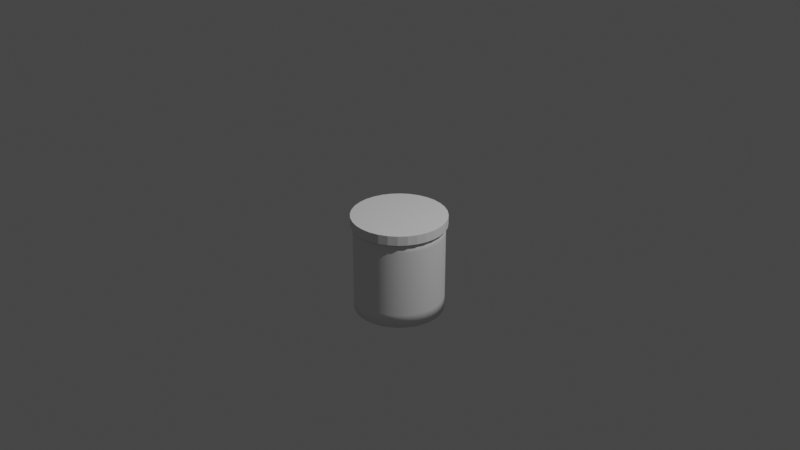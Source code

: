 # Source: scoreboardLight.blend  (saved by Blender 3.4.6; exported with 4.5.12 LTS)
import bpy
from mathutils import Matrix  # noqa: F401  (used for matrix-valued properties, if any)

bpy.ops.wm.read_factory_settings(use_empty=True)
scene = bpy.context.scene
scene.name = 'Scene'

# ---- collections
col_collection = bpy.data.collections.new('Collection'); scene.collection.children.link(col_collection)

# ---- world
world_world = bpy.data.worlds.new('World'); scene.world = world_world
world_world.use_nodes = True; world_world.node_tree.nodes.clear()
_N = world_world.node_tree.nodes; _L = world_world.node_tree.links
n0 = _N.new('ShaderNodeOutputWorld'); n0.name = 'World Output'; n0.location = (300, 300)
n1 = _N.new('ShaderNodeBackground'); n1.name = 'Background'; n1.location = (10, 300)
n1.inputs[0].default_value = (0.05088, 0.05088, 0.05088, 1.0)
_L.new(n1.outputs[0], n0.inputs[0])
n0.is_active_output = True
world_world.color = (0.05088, 0.05088, 0.05088)
world_world.use_sun_shadow = False
world_world.sun_shadow_jitter_overblur = 0.0

# ---- cameras
cam_camera = bpy.data.cameras.new('Camera')
cam_camera.clip_end = 100.0
cam_camera.ortho_scale = 7.314

# ---- lights
light_light = bpy.data.lights.new('Light', 'POINT')
light_light.transmission_factor = 0.0
light_light.energy = 1000.0
light_light.shadow_soft_size = 0.1
light_light.shadow_maximum_resolution = 0.006
light_light.use_absolute_resolution = True

# ---- meshes
me_cylinder_002 = bpy.data.meshes.new('Cylinder.002')
me_cylinder_002.from_pydata([(0.0, 0.5, -0.05), (0.0, 0.5, 0.05), (0.09755, 0.4904, -0.05), (0.09755, 0.4904, 0.05), (0.1913, 0.4619, -0.05), (0.1913, 0.4619, 0.05), (0.2778, 0.4157, -0.05), (0.2778, 0.4157, 0.05), (0.3536, 0.3536, -0.05), (0.3536, 0.3536, 0.05), (0.4157, 0.2778, -0.05), (0.4157, 0.2778, 0.05), (0.4619, 0.1913, -0.05), (0.4619, 0.1913, 0.05), (0.4904, 0.09755, -0.05), (0.4904, 0.09755, 0.05), (0.5, 0.0, -0.05), (0.5, 0.0, 0.05), (0.4904, -0.09755, -0.05), (0.4904, -0.09755, 0.05), (0.4619, -0.1913, -0.05), (0.4619, -0.1913, 0.05), (0.4157, -0.2778, -0.05), (0.4157, -0.2778, 0.05), (0.3536, -0.3536, -0.05), (0.3536, -0.3536, 0.05), (0.2778, -0.4157, -0.05), (0.2778, -0.4157, 0.05), (0.1913, -0.4619, -0.05), (0.1913, -0.4619, 0.05), (0.09755, -0.4904, -0.05), (0.09755, -0.4904, 0.05), (0.0, -0.5, -0.05), (0.0, -0.5, 0.05), (-0.09755, -0.4904, -0.05), (-0.09755, -0.4904, 0.05), (-0.1913, -0.4619, -0.05), (-0.1913, -0.4619, 0.05), (-0.2778, -0.4157, -0.05), (-0.2778, -0.4157, 0.05), (-0.3536, -0.3536, -0.05), (-0.3536, -0.3536, 0.05), (-0.4157, -0.2778, -0.05), (-0.4157, -0.2778, 0.05), (-0.4619, -0.1913, -0.05), (-0.4619, -0.1913, 0.05), (-0.4904, -0.09755, -0.05), (-0.4904, -0.09755, 0.05), (-0.5, 0.0, -0.05), (-0.5, 0.0, 0.05), (-0.4904, 0.09755, -0.05), (-0.4904, 0.09755, 0.05), (-0.4619, 0.1913, -0.05), (-0.4619, 0.1913, 0.05), (-0.4157, 0.2778, -0.05), (-0.4157, 0.2778, 0.05), (-0.3536, 0.3536, -0.05), (-0.3536, 0.3536, 0.05), (-0.2778, 0.4157, -0.05), (-0.2778, 0.4157, 0.05), (-0.1913, 0.4619, -0.05), (-0.1913, 0.4619, 0.05), (-0.09755, 0.4904, -0.05), (-0.09755, 0.4904, 0.05), (0.0, -0.4762, -1.0), (0.0, -0.4762, -0.8571), (0.0, -0.4762, -0.7143), (0.0, -0.4762, -0.5714), (0.0, -0.4762, -0.4286), (0.0, -0.4762, -0.2857), (0.0, -0.4762, -0.1429), (0.0, -0.4762, 0.0), (-0.08665, -0.4682, -1.0), (-0.08665, -0.4682, -0.8571), (-0.08665, -0.4682, -0.7143), (-0.08665, -0.4682, -0.5714), (-0.08665, -0.4682, -0.4286), (-0.08665, -0.4682, -0.2857), (-0.08665, -0.4682, -0.1429), (-0.08665, -0.4682, -2.98e-08), (-0.1753, -0.4428, -1.0), (-0.1753, -0.4428, -0.8571), (-0.1753, -0.4428, -0.7143), (-0.1753, -0.4428, -0.5714), (-0.1753, -0.4428, -0.4286), (-0.1753, -0.4428, -0.2857), (-0.1753, -0.4428, -0.1429), (-0.1753, -0.4428, 0.0), (-0.2606, -0.3986, -1.0), (-0.2606, -0.3986, -0.8571), (-0.2606, -0.3986, -0.7143), (-0.2606, -0.3986, -0.5714), (-0.2606, -0.3986, -0.4286), (-0.2606, -0.3986, -0.2857), (-0.2606, -0.3986, -0.1429), (-0.2606, -0.3986, 0.0), (-0.3367, -0.3367, -1.0), (-0.3367, -0.3367, -0.8571), (-0.3367, -0.3367, -0.7143), (-0.3367, -0.3367, -0.5714), (-0.3367, -0.3367, -0.4286), (-0.3367, -0.3367, -0.2857), (-0.3367, -0.3367, -0.1429), (-0.3367, -0.3367, 0.0), (-0.3986, -0.2606, -1.0), (-0.3986, -0.2606, -0.8571), (-0.3986, -0.2606, -0.7143), (-0.3986, -0.2606, -0.5714), (-0.3986, -0.2606, -0.4286), (-0.3986, -0.2606, -0.2857), (-0.3986, -0.2606, -0.1429), (-0.3986, -0.2606, 0.0), (-0.4428, -0.1753, -1.0), (-0.4428, -0.1753, -0.8571), (-0.4428, -0.1753, -0.7143), (-0.4428, -0.1753, -0.5714), (-0.4428, -0.1753, -0.4286), (-0.4428, -0.1753, -0.2857), (-0.4428, -0.1753, -0.1429), (-0.4428, -0.1753, 0.0), (-0.4682, -0.08665, -1.0), (-0.4682, -0.08665, -0.8571), (-0.4682, -0.08665, -0.7143), (-0.4682, -0.08665, -0.5714), (-0.4682, -0.08665, -0.4286), (-0.4682, -0.08665, -0.2857), (-0.4682, -0.08665, -0.1429), (-0.4682, -0.08665, -2.98e-08), (-0.4762, 0.0, -1.0), (-0.4762, 0.0, -0.8571), (-0.4762, 0.0, -0.7143), (-0.4762, 0.0, -0.5714), (-0.4762, 0.0, -0.4286), (-0.4762, 0.0, -0.2857), (-0.4762, 0.0, -0.1429), (-0.4762, 0.0, 0.0), (-0.4682, 0.08665, -1.0), (-0.4682, 0.08665, -0.8571), (-0.4682, 0.08665, -0.7143), (-0.4682, 0.08665, -0.5714), (-0.4682, 0.08665, -0.4286), (-0.4682, 0.08665, -0.2857), (-0.4682, 0.08665, -0.1429), (-0.4682, 0.08665, -2.98e-08), (-0.4428, 0.1753, -1.0), (-0.4428, 0.1753, -0.8571), (-0.4428, 0.1753, -0.7143), (-0.4428, 0.1753, -0.5714), (-0.4428, 0.1753, -0.4286), (-0.4428, 0.1753, -0.2857), (-0.4428, 0.1753, -0.1429), (-0.4428, 0.1753, 0.0), (-0.3986, 0.2606, -1.0), (-0.3986, 0.2606, -0.8571), (-0.3986, 0.2606, -0.7143), (-0.3986, 0.2606, -0.5714), (-0.3986, 0.2606, -0.4286), (-0.3986, 0.2606, -0.2857), (-0.3986, 0.2606, -0.1429), (-0.3986, 0.2606, 0.0), (-0.3367, 0.3367, -1.0), (-0.3367, 0.3367, -0.8571), (-0.3367, 0.3367, -0.7143), (-0.3367, 0.3367, -0.5714), (-0.3367, 0.3367, -0.4286), (-0.3367, 0.3367, -0.2857), (-0.3367, 0.3367, -0.1429), (-0.3367, 0.3367, 0.0), (-0.2606, 0.3986, -1.0), (-0.2606, 0.3986, -0.8571), (-0.2606, 0.3986, -0.7143), (-0.2606, 0.3986, -0.5714), (-0.2606, 0.3986, -0.4286), (-0.2606, 0.3986, -0.2857), (-0.2606, 0.3986, -0.1429), (-0.2606, 0.3986, 0.0), (-0.1753, 0.4428, -1.0), (-0.1753, 0.4428, -0.8571), (-0.1753, 0.4428, -0.7143), (-0.1753, 0.4428, -0.5714), (-0.1753, 0.4428, -0.4286), (-0.1753, 0.4428, -0.2857), (-0.1753, 0.4428, -0.1429), (-0.1753, 0.4428, 0.0), (-0.08665, 0.4682, -1.0), (-0.08665, 0.4682, -0.8571), (-0.08665, 0.4682, -0.7143), (-0.08665, 0.4682, -0.5714), (-0.08665, 0.4682, -0.4286), (-0.08665, 0.4682, -0.2857), (-0.08665, 0.4682, -0.1429), (-0.08665, 0.4682, -2.98e-08), (0.0, 0.4762, -1.0), (0.0, 0.4762, -0.8571), (0.0, 0.4762, -0.7143), (0.0, 0.4762, -0.5714), (0.0, 0.4762, -0.4286), (0.0, 0.4762, -0.2857), (0.0, 0.4762, -0.1429), (0.0, 0.4762, 0.0), (0.08665, 0.4682, -1.0), (0.08665, 0.4682, -0.8571), (0.08665, 0.4682, -0.7143), (0.08665, 0.4682, -0.5714), (0.08665, 0.4682, -0.4286), (0.08665, 0.4682, -0.2857), (0.08665, 0.4682, -0.1429), (0.08665, 0.4682, -2.98e-08), (0.1753, 0.4428, -1.0), (0.1753, 0.4428, -0.8571), (0.1753, 0.4428, -0.7143), (0.1753, 0.4428, -0.5714), (0.1753, 0.4428, -0.4286), (0.1753, 0.4428, -0.2857), (0.1753, 0.4428, -0.1429), (0.1753, 0.4428, 0.0), (0.2606, 0.3986, -1.0), (0.2606, 0.3986, -0.8571), (0.2606, 0.3986, -0.7143), (0.2606, 0.3986, -0.5714), (0.2606, 0.3986, -0.4286), (0.2606, 0.3986, -0.2857), (0.2606, 0.3986, -0.1429), (0.2606, 0.3986, 0.0), (0.3367, 0.3367, -1.0), (0.3367, 0.3367, -0.8571), (0.3367, 0.3367, -0.7143), (0.3367, 0.3367, -0.5714), (0.3367, 0.3367, -0.4286), (0.3367, 0.3367, -0.2857), (0.3367, 0.3367, -0.1429), (0.3367, 0.3367, 0.0), (0.3986, 0.2606, -1.0), (0.3986, 0.2606, -0.8571), (0.3986, 0.2606, -0.7143), (0.3986, 0.2606, -0.5714), (0.3986, 0.2606, -0.4286), (0.3986, 0.2606, -0.2857), (0.3986, 0.2606, -0.1429), (0.3986, 0.2606, 0.0), (0.4428, 0.1753, -1.0), (0.4428, 0.1753, -0.8571), (0.4428, 0.1753, -0.7143), (0.4428, 0.1753, -0.5714), (0.4428, 0.1753, -0.4286), (0.4428, 0.1753, -0.2857), (0.4428, 0.1753, -0.1429), (0.4428, 0.1753, 0.0), (0.4682, 0.08665, -1.0), (0.4682, 0.08665, -0.8571), (0.4682, 0.08665, -0.7143), (0.4682, 0.08665, -0.5714), (0.4682, 0.08665, -0.4286), (0.4682, 0.08665, -0.2857), (0.4682, 0.08665, -0.1429), (0.4682, 0.08665, -2.98e-08), (0.4762, 0.0, -1.0), (0.4762, 0.0, -0.8571), (0.4762, 0.0, -0.7143), (0.4762, 0.0, -0.5714), (0.4762, 0.0, -0.4286), (0.4762, 0.0, -0.2857), (0.4762, 0.0, -0.1429), (0.4762, 0.0, 0.0), (0.4682, -0.08665, -1.0), (0.4682, -0.08665, -0.8571), (0.4682, -0.08665, -0.7143), (0.4682, -0.08665, -0.5714), (0.4682, -0.08665, -0.4286), (0.4682, -0.08665, -0.2857), (0.4682, -0.08665, -0.1429), (0.4682, -0.08665, -2.98e-08), (0.4428, -0.1753, -1.0), (0.4428, -0.1753, -0.8571), (0.4428, -0.1753, -0.7143), (0.4428, -0.1753, -0.5714), (0.4428, -0.1753, -0.4286), (0.4428, -0.1753, -0.2857), (0.4428, -0.1753, -0.1429), (0.4428, -0.1753, 0.0), (0.3986, -0.2606, -1.0), (0.3986, -0.2606, -0.8571), (0.3986, -0.2606, -0.7143), (0.3986, -0.2606, -0.5714), (0.3986, -0.2606, -0.4286), (0.3986, -0.2606, -0.2857), (0.3986, -0.2606, -0.1429), (0.3986, -0.2606, 0.0), (0.3367, -0.3367, -1.0), (0.3367, -0.3367, -0.8571), (0.3367, -0.3367, -0.7143), (0.3367, -0.3367, -0.5714), (0.3367, -0.3367, -0.4286), (0.3367, -0.3367, -0.2857), (0.3367, -0.3367, -0.1429), (0.3367, -0.3367, 0.0), (0.2606, -0.3986, -1.0), (0.2606, -0.3986, -0.8571), (0.2606, -0.3986, -0.7143), (0.2606, -0.3986, -0.5714), (0.2606, -0.3986, -0.4286), (0.2606, -0.3986, -0.2857), (0.2606, -0.3986, -0.1429), (0.2606, -0.3986, 0.0), (0.1753, -0.4428, -1.0), (0.1753, -0.4428, -0.8571), (0.1753, -0.4428, -0.7143), (0.1753, -0.4428, -0.5714), (0.1753, -0.4428, -0.4286), (0.1753, -0.4428, -0.2857), (0.1753, -0.4428, -0.1429), (0.1753, -0.4428, 0.0), (0.08665, -0.4682, -1.0), (0.08665, -0.4682, -0.8571), (0.08665, -0.4682, -0.7143), (0.08665, -0.4682, -0.5714), (0.08665, -0.4682, -0.4286), (0.08665, -0.4682, -0.2857), (0.08665, -0.4682, -0.1429), (0.08665, -0.4682, -2.98e-08), (4.555e-10, -0.3806, -1.0), (3.644e-09, -0.3806, -0.8571), (1.184e-08, -0.3806, -0.7143), (1.594e-08, -0.3806, -0.5714), (1.184e-08, -0.3806, -0.4286), (7.289e-09, -0.3806, -0.2857), (7.061e-09, -0.3806, -0.1429), (8.655e-09, -0.3806, 0.0), (-0.06898, -0.3742, -1.0), (-0.06898, -0.3742, -0.8571), (-0.06898, -0.3742, -0.7143), (-0.06898, -0.3742, -0.5714), (-0.06898, -0.3742, -0.4286), (-0.06898, -0.3742, -0.2857), (-0.06898, -0.3742, -0.1429), (-0.06898, -0.3742, -2.98e-08), (-0.1399, -0.3538, -1.0), (-0.1399, -0.3538, -0.8571), (-0.1399, -0.3538, -0.7143), (-0.1399, -0.3538, -0.5714), (-0.1399, -0.3538, -0.4286), (-0.1399, -0.3538, -0.2857), (-0.1399, -0.3538, -0.1429), (-0.1399, -0.3538, 5.96e-08), (-0.2081, -0.3185, -1.0), (-0.2081, -0.3185, -0.8571), (-0.2081, -0.3185, -0.7143), (-0.2081, -0.3185, -0.5714), (-0.2081, -0.3185, -0.4286), (-0.2081, -0.3185, -0.2857), (-0.2081, -0.3185, -0.1429), (-0.2081, -0.3185, 5.96e-08), (-0.269, -0.269, -1.0), (-0.269, -0.269, -0.8571), (-0.269, -0.269, -0.7143), (-0.269, -0.269, -0.5714), (-0.269, -0.269, -0.4286), (-0.269, -0.269, -0.2857), (-0.269, -0.269, -0.1429), (-0.269, -0.269, 0.0), (-0.3185, -0.2081, -1.0), (-0.3185, -0.2081, -0.8571), (-0.3185, -0.2081, -0.7143), (-0.3185, -0.2081, -0.5714), (-0.3185, -0.2081, -0.4286), (-0.3185, -0.2081, -0.2857), (-0.3185, -0.2081, -0.1429), (-0.3185, -0.2081, 0.0), (-0.3538, -0.1399, -1.0), (-0.3538, -0.1399, -0.8571), (-0.3538, -0.1399, -0.7143), (-0.3538, -0.1399, -0.5714), (-0.3538, -0.1399, -0.4286), (-0.3538, -0.1399, -0.2857), (-0.3538, -0.1399, -0.1429), (-0.3538, -0.1399, 0.0), (-0.3742, -0.06898, -1.0), (-0.3742, -0.06898, -0.8571), (-0.3742, -0.06898, -0.7143), (-0.3742, -0.06898, -0.5714), (-0.3742, -0.06898, -0.4286), (-0.3742, -0.06898, -0.2857), (-0.3742, -0.06898, -0.1429), (-0.3742, -0.06898, -2.98e-08), (-0.3806, 0.0, -1.0), (-0.3806, -1.298e-08, -0.8571), (-0.3806, -2.71e-08, -0.7143), (-0.3806, -2.802e-08, -0.5714), (-0.3806, -2.095e-08, -0.4286), (-0.3806, -2.004e-08, -0.2857), (-0.3806, -1.344e-08, -0.1429), (-0.3806, -4.555e-10, 0.0), (-0.3742, 0.06898, -1.0), (-0.3742, 0.06898, -0.8571), (-0.3742, 0.06898, -0.7143), (-0.3742, 0.06898, -0.5714), (-0.3742, 0.06898, -0.4286), (-0.3742, 0.06898, -0.2857), (-0.3742, 0.06898, -0.1429), (-0.3742, 0.06898, -2.98e-08), (-0.3538, 0.1399, -1.0), (-0.3538, 0.1399, -0.8571), (-0.3538, 0.1399, -0.7143), (-0.3538, 0.1399, -0.5714), (-0.3538, 0.1399, -0.4286), (-0.3538, 0.1399, -0.2857), (-0.3538, 0.1399, -0.1429), (-0.3538, 0.1399, 0.0), (-0.3185, 0.2081, -1.0), (-0.3185, 0.2081, -0.8571), (-0.3185, 0.2081, -0.7143), (-0.3185, 0.2081, -0.5714), (-0.3185, 0.2081, -0.4286), (-0.3185, 0.2081, -0.2857), (-0.3185, 0.2081, -0.1429), (-0.3185, 0.2081, 0.0), (-0.269, 0.269, -1.0), (-0.269, 0.269, -0.8571), (-0.269, 0.269, -0.7143), (-0.269, 0.269, -0.5714), (-0.269, 0.269, -0.4286), (-0.269, 0.269, -0.2857), (-0.269, 0.269, -0.1429), (-0.269, 0.269, 0.0), (-0.2081, 0.3185, -1.0), (-0.2081, 0.3185, -0.8571), (-0.2081, 0.3185, -0.7143), (-0.2081, 0.3185, -0.5714), (-0.2081, 0.3185, -0.4286), (-0.2081, 0.3185, -0.2857), (-0.2081, 0.3185, -0.1429), (-0.2081, 0.3185, 5.96e-08), (-0.1399, 0.3538, -1.0), (-0.1399, 0.3538, -0.8571), (-0.1399, 0.3538, -0.7143), (-0.1399, 0.3538, -0.5714), (-0.1399, 0.3538, -0.4286), (-0.1399, 0.3538, -0.2857), (-0.1399, 0.3538, -0.1429), (-0.1399, 0.3538, 0.0), (-0.06898, 0.3742, -1.0), (-0.06898, 0.3742, -0.8571), (-0.06898, 0.3742, -0.7143), (-0.06898, 0.3742, -0.5714), (-0.06898, 0.3742, -0.4286), (-0.06898, 0.3742, -0.2857), (-0.06898, 0.3742, -0.1429), (-0.06898, 0.3742, -2.98e-08), (-4.555e-10, 0.3806, -1.0), (-3.644e-09, 0.3806, -0.8571), (-1.162e-08, 0.3806, -0.7143), (-1.594e-08, 0.3806, -0.5714), (-1.207e-08, 0.3806, -0.4286), (-7.289e-09, 0.3806, -0.2857), (-7.289e-09, 0.3806, -0.1429), (-8.655e-09, 0.3806, 0.0), (0.06898, 0.3742, -1.0), (0.06898, 0.3742, -0.8571), (0.06898, 0.3742, -0.7143), (0.06898, 0.3742, -0.5714), (0.06898, 0.3742, -0.4286), (0.06898, 0.3742, -0.2857), (0.06898, 0.3742, -0.1429), (0.06898, 0.3742, -2.98e-08), (0.1399, 0.3538, -1.0), (0.1399, 0.3538, -0.8571), (0.1399, 0.3538, -0.7143), (0.1399, 0.3538, -0.5714), (0.1399, 0.3538, -0.4286), (0.1399, 0.3538, -0.2857), (0.1399, 0.3538, -0.1429), (0.1399, 0.3538, 5.96e-08), (0.2081, 0.3185, -1.0), (0.2081, 0.3185, -0.8571), (0.2081, 0.3185, -0.7143), (0.2081, 0.3185, -0.5714), (0.2081, 0.3185, -0.4286), (0.2081, 0.3185, -0.2857), (0.2081, 0.3185, -0.1429), (0.2081, 0.3185, 5.96e-08), (0.269, 0.269, -1.0), (0.269, 0.269, -0.8571), (0.269, 0.269, -0.7143), (0.269, 0.269, -0.5714), (0.269, 0.269, -0.4286), (0.269, 0.269, -0.2857), (0.269, 0.269, -0.1429), (0.269, 0.269, 0.0), (0.3185, 0.2081, -1.0), (0.3185, 0.2081, -0.8571), (0.3185, 0.2081, -0.7143), (0.3185, 0.2081, -0.5714), (0.3185, 0.2081, -0.4286), (0.3185, 0.2081, -0.2857), (0.3185, 0.2081, -0.1429), (0.3185, 0.2081, 0.0), (0.3538, 0.1399, -1.0), (0.3538, 0.1399, -0.8571), (0.3538, 0.1399, -0.7143), (0.3538, 0.1399, -0.5714), (0.3538, 0.1399, -0.4286), (0.3538, 0.1399, -0.2857), (0.3538, 0.1399, -0.1429), (0.3538, 0.1399, 0.0), (0.3742, 0.06898, -1.0), (0.3742, 0.06898, -0.8571), (0.3742, 0.06898, -0.7143), (0.3742, 0.06898, -0.5714), (0.3742, 0.06898, -0.4286), (0.3742, 0.06898, -0.2857), (0.3742, 0.06898, -0.1429), (0.3742, 0.06898, -2.98e-08), (0.3806, 0.0, -1.0), (0.3806, 1.298e-08, -0.8571), (0.3806, 2.71e-08, -0.7143), (0.3806, 2.802e-08, -0.5714), (0.3806, 2.095e-08, -0.4286), (0.3806, 2.004e-08, -0.2857), (0.3806, 1.344e-08, -0.1429), (0.3806, 4.555e-10, 0.0), (0.3742, -0.06898, -1.0), (0.3742, -0.06898, -0.8571), (0.3742, -0.06898, -0.7143), (0.3742, -0.06898, -0.5714), (0.3742, -0.06898, -0.4286), (0.3742, -0.06898, -0.2857), (0.3742, -0.06898, -0.1429), (0.3742, -0.06898, -2.98e-08), (0.3538, -0.1399, -1.0), (0.3538, -0.1399, -0.8571), (0.3538, -0.1399, -0.7143), (0.3538, -0.1399, -0.5714), (0.3538, -0.1399, -0.4286), (0.3538, -0.1399, -0.2857), (0.3538, -0.1399, -0.1429), (0.3538, -0.1399, 0.0), (0.3185, -0.2081, -1.0), (0.3185, -0.2081, -0.8571), (0.3185, -0.2081, -0.7143), (0.3185, -0.2081, -0.5714), (0.3185, -0.2081, -0.4286), (0.3185, -0.2081, -0.2857), (0.3185, -0.2081, -0.1429), (0.3185, -0.2081, 0.0), (0.269, -0.269, -1.0), (0.269, -0.269, -0.8571), (0.269, -0.269, -0.7143), (0.269, -0.269, -0.5714), (0.269, -0.269, -0.4286), (0.269, -0.269, -0.2857), (0.269, -0.269, -0.1429), (0.269, -0.269, 0.0), (0.2081, -0.3185, -1.0), (0.2081, -0.3185, -0.8571), (0.2081, -0.3185, -0.7143), (0.2081, -0.3185, -0.5714), (0.2081, -0.3185, -0.4286), (0.2081, -0.3185, -0.2857), (0.2081, -0.3185, -0.1429), (0.2081, -0.3185, 5.96e-08), (0.1399, -0.3538, -1.0), (0.1399, -0.3538, -0.8571), (0.1399, -0.3538, -0.7143), (0.1399, -0.3538, -0.5714), (0.1399, -0.3538, -0.4286), (0.1399, -0.3538, -0.2857), (0.1399, -0.3538, -0.1429), (0.1399, -0.3538, 0.0), (0.06898, -0.3742, -1.0), (0.06898, -0.3742, -0.8571), (0.06898, -0.3742, -0.7143), (0.06898, -0.3742, -0.5714), (0.06898, -0.3742, -0.4286), (0.06898, -0.3742, -0.2857), (0.06898, -0.3742, -0.1429), (0.06898, -0.3742, -2.98e-08)], [], [(0, 1, 3, 2), (2, 3, 5, 4), (4, 5, 7, 6), (6, 7, 9, 8), (8, 9, 11, 10), (10, 11, 13, 12), (12, 13, 15, 14), (14, 15, 17, 16), (16, 17, 19, 18), (18, 19, 21, 20), (20, 21, 23, 22), (22, 23, 25, 24), (24, 25, 27, 26), (26, 27, 29, 28), (28, 29, 31, 30), (30, 31, 33, 32), (32, 33, 35, 34), (34, 35, 37, 36), (36, 37, 39, 38), (38, 39, 41, 40), (40, 41, 43, 42), (42, 43, 45, 44), (44, 45, 47, 46), (46, 47, 49, 48), (48, 49, 51, 50), (50, 51, 53, 52), (52, 53, 55, 54), (54, 55, 57, 56), (56, 57, 59, 58), (58, 59, 61, 60), (3, 1, 63, 61, 59, 57, 55, 53, 51, 49, 47, 45, 43, 41, 39, 37, 35, 33, 31, 29, 27, 25, 23, 21, 19, 17, 15, 13, 11, 9, 7, 5), (60, 61, 63, 62), (62, 63, 1, 0), (0, 2, 4, 6, 8, 10, 12, 14, 16, 18, 20, 22, 24, 26, 28, 30, 32, 34, 36, 38, 40, 42, 44, 46, 48, 50, 52, 54, 56, 58, 60, 62), (65, 73, 72, 64), (66, 74, 73, 65), (67, 75, 74, 66), (68, 76, 75, 67), (69, 77, 76, 68), (70, 78, 77, 69), (71, 79, 78, 70), (73, 81, 80, 72), (74, 82, 81, 73), (75, 83, 82, 74), (76, 84, 83, 75), (77, 85, 84, 76), (78, 86, 85, 77), (79, 87, 86, 78), (81, 89, 88, 80), (82, 90, 89, 81), (83, 91, 90, 82), (84, 92, 91, 83), (85, 93, 92, 84), (86, 94, 93, 85), (87, 95, 94, 86), (89, 97, 96, 88), (90, 98, 97, 89), (91, 99, 98, 90), (92, 100, 99, 91), (93, 101, 100, 92), (94, 102, 101, 93), (95, 103, 102, 94), (97, 105, 104, 96), (98, 106, 105, 97), (99, 107, 106, 98), (100, 108, 107, 99), (101, 109, 108, 100), (102, 110, 109, 101), (103, 111, 110, 102), (105, 113, 112, 104), (106, 114, 113, 105), (107, 115, 114, 106), (108, 116, 115, 107), (109, 117, 116, 108), (110, 118, 117, 109), (111, 119, 118, 110), (113, 121, 120, 112), (114, 122, 121, 113), (115, 123, 122, 114), (116, 124, 123, 115), (117, 125, 124, 116), (118, 126, 125, 117), (119, 127, 126, 118), (121, 129, 128, 120), (122, 130, 129, 121), (123, 131, 130, 122), (124, 132, 131, 123), (125, 133, 132, 124), (126, 134, 133, 125), (127, 135, 134, 126), (129, 137, 136, 128), (130, 138, 137, 129), (131, 139, 138, 130), (132, 140, 139, 131), (133, 141, 140, 132), (134, 142, 141, 133), (135, 143, 142, 134), (137, 145, 144, 136), (138, 146, 145, 137), (139, 147, 146, 138), (140, 148, 147, 139), (141, 149, 148, 140), (142, 150, 149, 141), (143, 151, 150, 142), (145, 153, 152, 144), (146, 154, 153, 145), (147, 155, 154, 146), (148, 156, 155, 147), (149, 157, 156, 148), (150, 158, 157, 149), (151, 159, 158, 150), (153, 161, 160, 152), (154, 162, 161, 153), (155, 163, 162, 154), (156, 164, 163, 155), (157, 165, 164, 156), (158, 166, 165, 157), (159, 167, 166, 158), (161, 169, 168, 160), (162, 170, 169, 161), (163, 171, 170, 162), (164, 172, 171, 163), (165, 173, 172, 164), (166, 174, 173, 165), (167, 175, 174, 166), (169, 177, 176, 168), (170, 178, 177, 169), (171, 179, 178, 170), (172, 180, 179, 171), (173, 181, 180, 172), (174, 182, 181, 173), (175, 183, 182, 174), (177, 185, 184, 176), (178, 186, 185, 177), (179, 187, 186, 178), (180, 188, 187, 179), (181, 189, 188, 180), (182, 190, 189, 181), (183, 191, 190, 182), (185, 193, 192, 184), (186, 194, 193, 185), (187, 195, 194, 186), (188, 196, 195, 187), (189, 197, 196, 188), (190, 198, 197, 189), (191, 199, 198, 190), (193, 201, 200, 192), (194, 202, 201, 193), (195, 203, 202, 194), (196, 204, 203, 195), (197, 205, 204, 196), (198, 206, 205, 197), (199, 207, 206, 198), (201, 209, 208, 200), (202, 210, 209, 201), (203, 211, 210, 202), (204, 212, 211, 203), (205, 213, 212, 204), (206, 214, 213, 205), (207, 215, 214, 206), (209, 217, 216, 208), (210, 218, 217, 209), (211, 219, 218, 210), (212, 220, 219, 211), (213, 221, 220, 212), (214, 222, 221, 213), (215, 223, 222, 214), (217, 225, 224, 216), (218, 226, 225, 217), (219, 227, 226, 218), (220, 228, 227, 219), (221, 229, 228, 220), (222, 230, 229, 221), (223, 231, 230, 222), (225, 233, 232, 224), (226, 234, 233, 225), (227, 235, 234, 226), (228, 236, 235, 227), (229, 237, 236, 228), (230, 238, 237, 229), (231, 239, 238, 230), (233, 241, 240, 232), (234, 242, 241, 233), (235, 243, 242, 234), (236, 244, 243, 235), (237, 245, 244, 236), (238, 246, 245, 237), (239, 247, 246, 238), (241, 249, 248, 240), (242, 250, 249, 241), (243, 251, 250, 242), (244, 252, 251, 243), (245, 253, 252, 244), (246, 254, 253, 245), (247, 255, 254, 246), (249, 257, 256, 248), (250, 258, 257, 249), (251, 259, 258, 250), (252, 260, 259, 251), (253, 261, 260, 252), (254, 262, 261, 253), (255, 263, 262, 254), (257, 265, 264, 256), (258, 266, 265, 257), (259, 267, 266, 258), (260, 268, 267, 259), (261, 269, 268, 260), (262, 270, 269, 261), (263, 271, 270, 262), (265, 273, 272, 264), (266, 274, 273, 265), (267, 275, 274, 266), (268, 276, 275, 267), (269, 277, 276, 268), (270, 278, 277, 269), (271, 279, 278, 270), (273, 281, 280, 272), (274, 282, 281, 273), (275, 283, 282, 274), (276, 284, 283, 275), (277, 285, 284, 276), (278, 286, 285, 277), (279, 287, 286, 278), (281, 289, 288, 280), (282, 290, 289, 281), (283, 291, 290, 282), (284, 292, 291, 283), (285, 293, 292, 284), (286, 294, 293, 285), (287, 295, 294, 286), (289, 297, 296, 288), (290, 298, 297, 289), (291, 299, 298, 290), (292, 300, 299, 291), (293, 301, 300, 292), (294, 302, 301, 293), (295, 303, 302, 294), (297, 305, 304, 296), (298, 306, 305, 297), (299, 307, 306, 298), (300, 308, 307, 299), (301, 309, 308, 300), (302, 310, 309, 301), (303, 311, 310, 302), (305, 313, 312, 304), (306, 314, 313, 305), (307, 315, 314, 306), (308, 316, 315, 307), (309, 317, 316, 308), (310, 318, 317, 309), (311, 319, 318, 310), (313, 65, 64, 312), (314, 66, 65, 313), (315, 67, 66, 314), (316, 68, 67, 315), (317, 69, 68, 316), (318, 70, 69, 317), (319, 71, 70, 318), (321, 320, 328, 329), (322, 321, 329, 330), (323, 322, 330, 331), (324, 323, 331, 332), (325, 324, 332, 333), (326, 325, 333, 334), (327, 326, 334, 335), (329, 328, 336, 337), (330, 329, 337, 338), (331, 330, 338, 339), (332, 331, 339, 340), (333, 332, 340, 341), (334, 333, 341, 342), (335, 334, 342, 343), (337, 336, 344, 345), (338, 337, 345, 346), (339, 338, 346, 347), (340, 339, 347, 348), (341, 340, 348, 349), (342, 341, 349, 350), (343, 342, 350, 351), (345, 344, 352, 353), (346, 345, 353, 354), (347, 346, 354, 355), (348, 347, 355, 356), (349, 348, 356, 357), (350, 349, 357, 358), (351, 350, 358, 359), (353, 352, 360, 361), (354, 353, 361, 362), (355, 354, 362, 363), (356, 355, 363, 364), (357, 356, 364, 365), (358, 357, 365, 366), (359, 358, 366, 367), (361, 360, 368, 369), (362, 361, 369, 370), (363, 362, 370, 371), (364, 363, 371, 372), (365, 364, 372, 373), (366, 365, 373, 374), (367, 366, 374, 375), (369, 368, 376, 377), (370, 369, 377, 378), (371, 370, 378, 379), (372, 371, 379, 380), (373, 372, 380, 381), (374, 373, 381, 382), (375, 374, 382, 383), (377, 376, 384, 385), (378, 377, 385, 386), (379, 378, 386, 387), (380, 379, 387, 388), (381, 380, 388, 389), (382, 381, 389, 390), (383, 382, 390, 391), (385, 384, 392, 393), (386, 385, 393, 394), (387, 386, 394, 395), (388, 387, 395, 396), (389, 388, 396, 397), (390, 389, 397, 398), (391, 390, 398, 399), (393, 392, 400, 401), (394, 393, 401, 402), (395, 394, 402, 403), (396, 395, 403, 404), (397, 396, 404, 405), (398, 397, 405, 406), (399, 398, 406, 407), (401, 400, 408, 409), (402, 401, 409, 410), (403, 402, 410, 411), (404, 403, 411, 412), (405, 404, 412, 413), (406, 405, 413, 414), (407, 406, 414, 415), (409, 408, 416, 417), (410, 409, 417, 418), (411, 410, 418, 419), (412, 411, 419, 420), (413, 412, 420, 421), (414, 413, 421, 422), (415, 414, 422, 423), (417, 416, 424, 425), (418, 417, 425, 426), (419, 418, 426, 427), (420, 419, 427, 428), (421, 420, 428, 429), (422, 421, 429, 430), (423, 422, 430, 431), (425, 424, 432, 433), (426, 425, 433, 434), (427, 426, 434, 435), (428, 427, 435, 436), (429, 428, 436, 437), (430, 429, 437, 438), (431, 430, 438, 439), (433, 432, 440, 441), (434, 433, 441, 442), (435, 434, 442, 443), (436, 435, 443, 444), (437, 436, 444, 445), (438, 437, 445, 446), (439, 438, 446, 447), (441, 440, 448, 449), (442, 441, 449, 450), (443, 442, 450, 451), (444, 443, 451, 452), (445, 444, 452, 453), (446, 445, 453, 454), (447, 446, 454, 455), (449, 448, 456, 457), (450, 449, 457, 458), (451, 450, 458, 459), (452, 451, 459, 460), (453, 452, 460, 461), (454, 453, 461, 462), (455, 454, 462, 463), (457, 456, 464, 465), (458, 457, 465, 466), (459, 458, 466, 467), (460, 459, 467, 468), (461, 460, 468, 469), (462, 461, 469, 470), (463, 462, 470, 471), (465, 464, 472, 473), (466, 465, 473, 474), (467, 466, 474, 475), (468, 467, 475, 476), (469, 468, 476, 477), (470, 469, 477, 478), (471, 470, 478, 479), (473, 472, 480, 481), (474, 473, 481, 482), (475, 474, 482, 483), (476, 475, 483, 484), (477, 476, 484, 485), (478, 477, 485, 486), (479, 478, 486, 487), (481, 480, 488, 489), (482, 481, 489, 490), (483, 482, 490, 491), (484, 483, 491, 492), (485, 484, 492, 493), (486, 485, 493, 494), (487, 486, 494, 495), (489, 488, 496, 497), (490, 489, 497, 498), (491, 490, 498, 499), (492, 491, 499, 500), (493, 492, 500, 501), (494, 493, 501, 502), (495, 494, 502, 503), (497, 496, 504, 505), (498, 497, 505, 506), (499, 498, 506, 507), (500, 499, 507, 508), (501, 500, 508, 509), (502, 501, 509, 510), (503, 502, 510, 511), (505, 504, 512, 513), (506, 505, 513, 514), (507, 506, 514, 515), (508, 507, 515, 516), (509, 508, 516, 517), (510, 509, 517, 518), (511, 510, 518, 519), (513, 512, 520, 521), (514, 513, 521, 522), (515, 514, 522, 523), (516, 515, 523, 524), (517, 516, 524, 525), (518, 517, 525, 526), (519, 518, 526, 527), (521, 520, 528, 529), (522, 521, 529, 530), (523, 522, 530, 531), (524, 523, 531, 532), (525, 524, 532, 533), (526, 525, 533, 534), (527, 526, 534, 535), (529, 528, 536, 537), (530, 529, 537, 538), (531, 530, 538, 539), (532, 531, 539, 540), (533, 532, 540, 541), (534, 533, 541, 542), (535, 534, 542, 543), (537, 536, 544, 545), (538, 537, 545, 546), (539, 538, 546, 547), (540, 539, 547, 548), (541, 540, 548, 549), (542, 541, 549, 550), (543, 542, 550, 551), (545, 544, 552, 553), (546, 545, 553, 554), (547, 546, 554, 555), (548, 547, 555, 556), (549, 548, 556, 557), (550, 549, 557, 558), (551, 550, 558, 559), (553, 552, 560, 561), (554, 553, 561, 562), (555, 554, 562, 563), (556, 555, 563, 564), (557, 556, 564, 565), (558, 557, 565, 566), (559, 558, 566, 567), (561, 560, 568, 569), (562, 561, 569, 570), (563, 562, 570, 571), (564, 563, 571, 572), (565, 564, 572, 573), (566, 565, 573, 574), (567, 566, 574, 575), (569, 568, 320, 321), (570, 569, 321, 322), (571, 570, 322, 323), (572, 571, 323, 324), (573, 572, 324, 325), (574, 573, 325, 326), (575, 574, 326, 327), (64, 72, 328, 320), (79, 71, 327, 335), (72, 80, 336, 328), (87, 79, 335, 343), (80, 88, 344, 336), (95, 87, 343, 351), (88, 96, 352, 344), (103, 95, 351, 359), (96, 104, 360, 352), (111, 103, 359, 367), (104, 112, 368, 360), (119, 111, 367, 375), (112, 120, 376, 368), (127, 119, 375, 383), (120, 128, 384, 376), (135, 127, 383, 391), (128, 136, 392, 384), (143, 135, 391, 399), (136, 144, 400, 392), (151, 143, 399, 407), (144, 152, 408, 400), (159, 151, 407, 415), (152, 160, 416, 408), (167, 159, 415, 423), (160, 168, 424, 416), (175, 167, 423, 431), (168, 176, 432, 424), (183, 175, 431, 439), (176, 184, 440, 432), (191, 183, 439, 447), (184, 192, 448, 440), (199, 191, 447, 455), (192, 200, 456, 448), (207, 199, 455, 463), (200, 208, 464, 456), (215, 207, 463, 471), (208, 216, 472, 464), (223, 215, 471, 479), (216, 224, 480, 472), (231, 223, 479, 487), (224, 232, 488, 480), (239, 231, 487, 495), (232, 240, 496, 488), (247, 239, 495, 503), (240, 248, 504, 496), (255, 247, 503, 511), (248, 256, 512, 504), (263, 255, 511, 519), (256, 264, 520, 512), (271, 263, 519, 527), (264, 272, 528, 520), (279, 271, 527, 535), (272, 280, 536, 528), (287, 279, 535, 543), (280, 288, 544, 536), (295, 287, 543, 551), (288, 296, 552, 544), (303, 295, 551, 559), (296, 304, 560, 552), (311, 303, 559, 567), (304, 312, 568, 560), (319, 311, 567, 575), (312, 64, 320, 568), (71, 319, 575, 327)])
me_cylinder_002.polygons.foreach_set('use_smooth', [0, 0, 0, 0, 0, 0, 0, 0, 0, 0, 0, 0, 0, 0, 0, 0, 0, 0, 0, 0, 0, 0, 0, 0, 0, 0, 0, 0, 0, 0, 0, 0, 0, 0, 1, 1, 1, 1, 1, 1, 1, 1, 1, 1, 1, 1, 1, 1, 1, 1, 1, 1, 1, 1, 1, 1, 1, 1, 1, 1, 1, 1, 1, 1, 1, 1, 1, 1, 1, 1, 1, 1, 1, 1, 1, 1, 1, 1, 1, 1, 1, 1, 1, 1, 1, 1, 1, 1, 1, 1, 1, 1, 1, 1, 1, 1, 1, 1, 1, 1, 1, 1, 1, 1, 1, 1, 1, 1, 1, 1, 1, 1, 1, 1, 1, 1, 1, 1, 1, 1, 1, 1, 1, 1, 1, 1, 1, 1, 1, 1, 1, 1, 1, 1, 1, 1, 1, 1, 1, 1, 1, 1, 1, 1, 1, 1, 1, 1, 1, 1, 1, 1, 1, 1, 1, 1, 1, 1, 1, 1, 1, 1, 1, 1, 1, 1, 1, 1, 1, 1, 1, 1, 1, 1, 1, 1, 1, 1, 1, 1, 1, 1, 1, 1, 1, 1, 1, 1, 1, 1, 1, 1, 1, 1, 1, 1, 1, 1, 1, 1, 1, 1, 1, 1, 1, 1, 1, 1, 1, 1, 1, 1, 1, 1, 1, 1, 1, 1, 1, 1, 1, 1, 1, 1, 1, 1, 1, 1, 1, 1, 1, 1, 1, 1, 1, 1, 1, 1, 1, 1, 1, 1, 1, 1, 1, 1, 1, 1, 1, 1, 1, 1, 1, 1, 1, 1, 1, 1, 1, 1, 1, 1, 1, 1, 1, 1, 1, 1, 1, 1, 1, 1, 1, 1, 1, 1, 1, 1, 1, 1, 1, 1, 1, 1, 1, 1, 1, 1, 1, 1, 1, 1, 1, 1, 1, 1, 1, 1, 1, 1, 1, 1, 1, 1, 1, 1, 1, 1, 1, 1, 1, 1, 1, 1, 1, 1, 1, 1, 1, 1, 1, 1, 1, 1, 1, 1, 1, 1, 1, 1, 1, 1, 1, 1, 1, 1, 1, 1, 1, 1, 1, 1, 1, 1, 1, 1, 1, 1, 1, 1, 1, 1, 1, 1, 1, 1, 1, 1, 1, 1, 1, 1, 1, 1, 1, 1, 1, 1, 1, 1, 1, 1, 1, 1, 1, 1, 1, 1, 1, 1, 1, 1, 1, 1, 1, 1, 1, 1, 1, 1, 1, 1, 1, 1, 1, 1, 1, 1, 1, 1, 1, 1, 1, 1, 1, 1, 1, 1, 1, 1, 1, 1, 1, 1, 1, 1, 1, 1, 1, 1, 1, 1, 1, 1, 1, 1, 1, 1, 1, 1, 1, 1, 1, 1, 1, 1, 1, 1, 1, 1, 1, 1, 1, 1, 1, 1, 1, 1, 1, 1, 1, 1, 1, 1, 1, 1, 1, 1, 1, 1, 1, 1, 1, 1, 1, 1, 1, 1, 1, 1, 1, 1, 1, 1, 1, 1, 1, 1, 1, 1, 1, 1, 1, 1, 1, 1, 1, 1, 1, 1, 1, 1, 1, 1, 1, 1, 1, 1, 1, 1, 1, 1, 1, 1, 1, 1, 1, 1, 1, 1, 1, 1, 1, 1, 1, 1, 1, 1, 1, 1, 1, 1, 1, 1, 1, 1, 1, 1, 1, 1, 1, 1, 1, 1, 1, 1, 1, 1, 1, 1, 1, 1, 1, 1, 1, 1])
_uv = me_cylinder_002.uv_layers.new(name='UVMap')
_uv.uv.foreach_set('vector', [1.0, 0.5, 1.0, 1.0, 0.9688, 1.0, 0.9688, 0.5, 0.9688, 0.5, 0.9688, 1.0, 0.9375, 1.0, 0.9375, 0.5, 0.9375, 0.5, 0.9375, 1.0, 0.9062, 1.0, 0.9062, 0.5, 0.9062, 0.5, 0.9062, 1.0, 0.875, 1.0, 0.875, 0.5, 0.875, 0.5, 0.875, 1.0, 0.8438, 1.0, 0.8438, 0.5, 0.8438, 0.5, 0.8438, 1.0, 0.8125, 1.0, 0.8125, 0.5, 0.8125, 0.5, 0.8125, 1.0, 0.7812, 1.0, 0.7812, 0.5, 0.7812, 0.5, 0.7812, 1.0, 0.75, 1.0, 0.75, 0.5, 0.75, 0.5, 0.75, 1.0, 0.7188, 1.0, 0.7188, 0.5, 0.7188, 0.5, 0.7188, 1.0, 0.6875, 1.0, 0.6875, 0.5, 0.6875, 0.5, 0.6875, 1.0, 0.6562, 1.0, 0.6562, 0.5, 0.6562, 0.5, 0.6562, 1.0, 0.625, 1.0, 0.625, 0.5, 0.625, 0.5, 0.625, 1.0, 0.5938, 1.0, 0.5938, 0.5, 0.5938, 0.5, 0.5938, 1.0, 0.5625, 1.0, 0.5625, 0.5, 0.5625, 0.5, 0.5625, 1.0, 0.5312, 1.0, 0.5312, 0.5, 0.5312, 0.5, 0.5312, 1.0, 0.5, 1.0, 0.5, 0.5, 0.5, 0.5, 0.5, 1.0, 0.4688, 1.0, 0.4688, 0.5, 0.4688, 0.5, 0.4688, 1.0, 0.4375, 1.0, 0.4375, 0.5, 0.4375, 0.5, 0.4375, 1.0, 0.4062, 1.0, 0.4062, 0.5, 0.4062, 0.5, 0.4062, 1.0, 0.375, 1.0, 0.375, 0.5, 0.375, 0.5, 0.375, 1.0, 0.3438, 1.0, 0.3438, 0.5, 0.3438, 0.5, 0.3438, 1.0, 0.3125, 1.0, 0.3125, 0.5, 0.3125, 0.5, 0.3125, 1.0, 0.2812, 1.0, 0.2812, 0.5, 0.2812, 0.5, 0.2812, 1.0, 0.25, 1.0, 0.25, 0.5, 0.25, 0.5, 0.25, 1.0, 0.2188, 1.0, 0.2188, 0.5, 0.2188, 0.5, 0.2188, 1.0, 0.1875, 1.0, 0.1875, 0.5, 0.1875, 0.5, 0.1875, 1.0, 0.1562, 1.0, 0.1562, 0.5, 0.1562, 0.5, 0.1562, 1.0, 0.125, 1.0, 0.125, 0.5, 0.125, 0.5, 0.125, 1.0, 0.09375, 1.0, 0.09375, 0.5, 0.09375, 0.5, 0.09375, 1.0, 0.0625, 1.0, 0.0625, 0.5, 0.2968, 0.4854, 0.25, 0.49, 0.2032, 0.4854, 0.1582, 0.4717, 0.1167, 0.4496, 0.08029, 0.4197, 0.05045, 0.3833, 0.02827, 0.3418, 0.01461, 0.2968, 0.01, 0.25, 0.01461, 0.2032, 0.02827, 0.1582, 0.05045, 0.1167, 0.08029, 0.08029, 0.1167, 0.05045, 0.1582, 0.02827, 0.2032, 0.01461, 0.25, 0.01, 0.2968, 0.01461, 0.3418, 0.02827, 0.3833, 0.05045, 0.4197, 0.08029, 0.4496, 0.1167, 0.4717, 0.1582, 0.4854, 0.2032, 0.49, 0.25, 0.4854, 0.2968, 0.4717, 0.3418, 0.4496, 0.3833, 0.4197, 0.4197, 0.3833, 0.4496, 0.3418, 0.4717, 0.0625, 0.5, 0.0625, 1.0, 0.03125, 1.0, 0.03125, 0.5, 0.03125, 0.5, 0.03125, 1.0, 0.0, 1.0, 0.0, 0.5, 0.75, 0.49, 0.7968, 0.4854, 0.8418, 0.4717, 0.8833, 0.4496, 0.9197, 0.4197, 0.9496, 0.3833, 0.9717, 0.3418, 0.9854, 0.2968, 0.99, 0.25, 0.9854, 0.2032, 0.9717, 0.1582, 0.9496, 0.1167, 0.9197, 0.08029, 0.8833, 0.05045, 0.8418, 0.02827, 0.7968, 0.01461, 0.75, 0.01, 0.7032, 0.01461, 0.6582, 0.02827, 0.6167, 0.05045, 0.5803, 0.08029, 0.5504, 0.1167, 0.5283, 0.1582, 0.5146, 0.2032, 0.51, 0.25, 0.5146, 0.2968, 0.5283, 0.3418, 0.5504, 0.3833, 0.5803, 0.4197, 0.6167, 0.4496, 0.6582, 0.4717, 0.7032, 0.4854, 0.0, 0.1429, 0.03125, 0.1429, 0.03125, 0.0, 0.0, 0.0, 0.0, 0.2857, 0.03125, 0.2857, 0.03125, 0.1429, 0.0, 0.1429, 0.0, 0.4286, 0.03125, 0.4286, 0.03125, 0.2857, 0.0, 0.2857, 0.0, 0.5714, 0.03125, 0.5714, 0.03125, 0.4286, 0.0, 0.4286, 0.0, 0.7143, 0.03125, 0.7143, 0.03125, 0.5714, 0.0, 0.5714, 0.0, 0.8571, 0.03125, 0.8571, 0.03125, 0.7143, 0.0, 0.7143, 0.0, 1.0, 0.03125, 1.0, 0.03125, 0.8571, 0.0, 0.8571, 0.03125, 0.1429, 0.0625, 0.1429, 0.0625, 0.0, 0.03125, 0.0, 0.03125, 0.2857, 0.0625, 0.2857, 0.0625, 0.1429, 0.03125, 0.1429, 0.03125, 0.4286, 0.0625, 0.4286, 0.0625, 0.2857, 0.03125, 0.2857, 0.03125, 0.5714, 0.0625, 0.5714, 0.0625, 0.4286, 0.03125, 0.4286, 0.03125, 0.7143, 0.0625, 0.7143, 0.0625, 0.5714, 0.03125, 0.5714, 0.03125, 0.8571, 0.0625, 0.8571, 0.0625, 0.7143, 0.03125, 0.7143, 0.03125, 1.0, 0.0625, 1.0, 0.0625, 0.8571, 0.03125, 0.8571, 0.0625, 0.1429, 0.09375, 0.1429, 0.09375, 0.0, 0.0625, 0.0, 0.0625, 0.2857, 0.09375, 0.2857, 0.09375, 0.1429, 0.0625, 0.1429, 0.0625, 0.4286, 0.09375, 0.4286, 0.09375, 0.2857, 0.0625, 0.2857, 0.0625, 0.5714, 0.09375, 0.5714, 0.09375, 0.4286, 0.0625, 0.4286, 0.0625, 0.7143, 0.09375, 0.7143, 0.09375, 0.5714, 0.0625, 0.5714, 0.0625, 0.8571, 0.09375, 0.8571, 0.09375, 0.7143, 0.0625, 0.7143, 0.0625, 1.0, 0.09375, 1.0, 0.09375, 0.8571, 0.0625, 0.8571, 0.09375, 0.1429, 0.125, 0.1429, 0.125, 0.0, 0.09375, 0.0, 0.09375, 0.2857, 0.125, 0.2857, 0.125, 0.1429, 0.09375, 0.1429, 0.09375, 0.4286, 0.125, 0.4286, 0.125, 0.2857, 0.09375, 0.2857, 0.09375, 0.5714, 0.125, 0.5714, 0.125, 0.4286, 0.09375, 0.4286, 0.09375, 0.7143, 0.125, 0.7143, 0.125, 0.5714, 0.09375, 0.5714, 0.09375, 0.8571, 0.125, 0.8571, 0.125, 0.7143, 0.09375, 0.7143, 0.09375, 1.0, 0.125, 1.0, 0.125, 0.8571, 0.09375, 0.8571, 0.125, 0.1429, 0.1562, 0.1429, 0.1562, 0.0, 0.125, 0.0, 0.125, 0.2857, 0.1562, 0.2857, 0.1562, 0.1429, 0.125, 0.1429, 0.125, 0.4286, 0.1562, 0.4286, 0.1562, 0.2857, 0.125, 0.2857, 0.125, 0.5714, 0.1562, 0.5714, 0.1562, 0.4286, 0.125, 0.4286, 0.125, 0.7143, 0.1562, 0.7143, 0.1562, 0.5714, 0.125, 0.5714, 0.125, 0.8571, 0.1562, 0.8571, 0.1562, 0.7143, 0.125, 0.7143, 0.125, 1.0, 0.1562, 1.0, 0.1562, 0.8571, 0.125, 0.8571, 0.1562, 0.1429, 0.1875, 0.1429, 0.1875, 0.0, 0.1562, 0.0, 0.1562, 0.2857, 0.1875, 0.2857, 0.1875, 0.1429, 0.1562, 0.1429, 0.1562, 0.4286, 0.1875, 0.4286, 0.1875, 0.2857, 0.1562, 0.2857, 0.1562, 0.5714, 0.1875, 0.5714, 0.1875, 0.4286, 0.1562, 0.4286, 0.1562, 0.7143, 0.1875, 0.7143, 0.1875, 0.5714, 0.1562, 0.5714, 0.1562, 0.8571, 0.1875, 0.8571, 0.1875, 0.7143, 0.1562, 0.7143, 0.1562, 1.0, 0.1875, 1.0, 0.1875, 0.8571, 0.1562, 0.8571, 0.1875, 0.1429, 0.2188, 0.1429, 0.2188, 0.0, 0.1875, 0.0, 0.1875, 0.2857, 0.2188, 0.2857, 0.2188, 0.1429, 0.1875, 0.1429, 0.1875, 0.4286, 0.2188, 0.4286, 0.2188, 0.2857, 0.1875, 0.2857, 0.1875, 0.5714, 0.2188, 0.5714, 0.2188, 0.4286, 0.1875, 0.4286, 0.1875, 0.7143, 0.2188, 0.7143, 0.2188, 0.5714, 0.1875, 0.5714, 0.1875, 0.8571, 0.2188, 0.8571, 0.2188, 0.7143, 0.1875, 0.7143, 0.1875, 1.0, 0.2188, 1.0, 0.2188, 0.8571, 0.1875, 0.8571, 0.2188, 0.1429, 0.25, 0.1429, 0.25, 0.0, 0.2188, 0.0, 0.2188, 0.2857, 0.25, 0.2857, 0.25, 0.1429, 0.2188, 0.1429, 0.2188, 0.4286, 0.25, 0.4286, 0.25, 0.2857, 0.2188, 0.2857, 0.2188, 0.5714, 0.25, 0.5714, 0.25, 0.4286, 0.2188, 0.4286, 0.2188, 0.7143, 0.25, 0.7143, 0.25, 0.5714, 0.2188, 0.5714, 0.2188, 0.8571, 0.25, 0.8571, 0.25, 0.7143, 0.2188, 0.7143, 0.2188, 1.0, 0.25, 1.0, 0.25, 0.8571, 0.2188, 0.8571, 0.25, 0.1429, 0.2812, 0.1429, 0.2812, 0.0, 0.25, 0.0, 0.25, 0.2857, 0.2812, 0.2857, 0.2812, 0.1429, 0.25, 0.1429, 0.25, 0.4286, 0.2812, 0.4286, 0.2812, 0.2857, 0.25, 0.2857, 0.25, 0.5714, 0.2812, 0.5714, 0.2812, 0.4286, 0.25, 0.4286, 0.25, 0.7143, 0.2812, 0.7143, 0.2812, 0.5714, 0.25, 0.5714, 0.25, 0.8571, 0.2812, 0.8571, 0.2812, 0.7143, 0.25, 0.7143, 0.25, 1.0, 0.2812, 1.0, 0.2812, 0.8571, 0.25, 0.8571, 0.2812, 0.1429, 0.3125, 0.1429, 0.3125, 0.0, 0.2812, 0.0, 0.2812, 0.2857, 0.3125, 0.2857, 0.3125, 0.1429, 0.2812, 0.1429, 0.2812, 0.4286, 0.3125, 0.4286, 0.3125, 0.2857, 0.2812, 0.2857, 0.2812, 0.5714, 0.3125, 0.5714, 0.3125, 0.4286, 0.2812, 0.4286, 0.2812, 0.7143, 0.3125, 0.7143, 0.3125, 0.5714, 0.2812, 0.5714, 0.2812, 0.8571, 0.3125, 0.8571, 0.3125, 0.7143, 0.2812, 0.7143, 0.2812, 1.0, 0.3125, 1.0, 0.3125, 0.8571, 0.2812, 0.8571, 0.3125, 0.1429, 0.3438, 0.1429, 0.3438, 0.0, 0.3125, 0.0, 0.3125, 0.2857, 0.3438, 0.2857, 0.3438, 0.1429, 0.3125, 0.1429, 0.3125, 0.4286, 0.3438, 0.4286, 0.3438, 0.2857, 0.3125, 0.2857, 0.3125, 0.5714, 0.3438, 0.5714, 0.3438, 0.4286, 0.3125, 0.4286, 0.3125, 0.7143, 0.3438, 0.7143, 0.3438, 0.5714, 0.3125, 0.5714, 0.3125, 0.8571, 0.3438, 0.8571, 0.3438, 0.7143, 0.3125, 0.7143, 0.3125, 1.0, 0.3438, 1.0, 0.3438, 0.8571, 0.3125, 0.8571, 0.3438, 0.1429, 0.375, 0.1429, 0.375, 0.0, 0.3438, 0.0, 0.3438, 0.2857, 0.375, 0.2857, 0.375, 0.1429, 0.3438, 0.1429, 0.3438, 0.4286, 0.375, 0.4286, 0.375, 0.2857, 0.3438, 0.2857, 0.3438, 0.5714, 0.375, 0.5714, 0.375, 0.4286, 0.3438, 0.4286, 0.3438, 0.7143, 0.375, 0.7143, 0.375, 0.5714, 0.3438, 0.5714, 0.3438, 0.8571, 0.375, 0.8571, 0.375, 0.7143, 0.3438, 0.7143, 0.3438, 1.0, 0.375, 1.0, 0.375, 0.8571, 0.3438, 0.8571, 0.375, 0.1429, 0.4062, 0.1429, 0.4062, 0.0, 0.375, 0.0, 0.375, 0.2857, 0.4062, 0.2857, 0.4062, 0.1429, 0.375, 0.1429, 0.375, 0.4286, 0.4062, 0.4286, 0.4062, 0.2857, 0.375, 0.2857, 0.375, 0.5714, 0.4062, 0.5714, 0.4062, 0.4286, 0.375, 0.4286, 0.375, 0.7143, 0.4062, 0.7143, 0.4062, 0.5714, 0.375, 0.5714, 0.375, 0.8571, 0.4062, 0.8571, 0.4062, 0.7143, 0.375, 0.7143, 0.375, 1.0, 0.4062, 1.0, 0.4062, 0.8571, 0.375, 0.8571, 0.4062, 0.1429, 0.4375, 0.1429, 0.4375, 0.0, 0.4062, 0.0, 0.4062, 0.2857, 0.4375, 0.2857, 0.4375, 0.1429, 0.4062, 0.1429, 0.4062, 0.4286, 0.4375, 0.4286, 0.4375, 0.2857, 0.4062, 0.2857, 0.4062, 0.5714, 0.4375, 0.5714, 0.4375, 0.4286, 0.4062, 0.4286, 0.4062, 0.7143, 0.4375, 0.7143, 0.4375, 0.5714, 0.4062, 0.5714, 0.4062, 0.8571, 0.4375, 0.8571, 0.4375, 0.7143, 0.4062, 0.7143, 0.4062, 1.0, 0.4375, 1.0, 0.4375, 0.8571, 0.4062, 0.8571, 0.4375, 0.1429, 0.4688, 0.1429, 0.4688, 0.0, 0.4375, 0.0, 0.4375, 0.2857, 0.4688, 0.2857, 0.4688, 0.1429, 0.4375, 0.1429, 0.4375, 0.4286, 0.4688, 0.4286, 0.4688, 0.2857, 0.4375, 0.2857, 0.4375, 0.5714, 0.4688, 0.5714, 0.4688, 0.4286, 0.4375, 0.4286, 0.4375, 0.7143, 0.4688, 0.7143, 0.4688, 0.5714, 0.4375, 0.5714, 0.4375, 0.8571, 0.4688, 0.8571, 0.4688, 0.7143, 0.4375, 0.7143, 0.4375, 1.0, 0.4688, 1.0, 0.4688, 0.8571, 0.4375, 0.8571, 0.4688, 0.1429, 0.5, 0.1429, 0.5, 0.0, 0.4688, 0.0, 0.4688, 0.2857, 0.5, 0.2857, 0.5, 0.1429, 0.4688, 0.1429, 0.4688, 0.4286, 0.5, 0.4286, 0.5, 0.2857, 0.4688, 0.2857, 0.4688, 0.5714, 0.5, 0.5714, 0.5, 0.4286, 0.4688, 0.4286, 0.4688, 0.7143, 0.5, 0.7143, 0.5, 0.5714, 0.4688, 0.5714, 0.4688, 0.8571, 0.5, 0.8571, 0.5, 0.7143, 0.4688, 0.7143, 0.4688, 1.0, 0.5, 1.0, 0.5, 0.8571, 0.4688, 0.8571, 0.5, 0.1429, 0.5312, 0.1429, 0.5312, 0.0, 0.5, 0.0, 0.5, 0.2857, 0.5312, 0.2857, 0.5312, 0.1429, 0.5, 0.1429, 0.5, 0.4286, 0.5312, 0.4286, 0.5312, 0.2857, 0.5, 0.2857, 0.5, 0.5714, 0.5312, 0.5714, 0.5312, 0.4286, 0.5, 0.4286, 0.5, 0.7143, 0.5312, 0.7143, 0.5312, 0.5714, 0.5, 0.5714, 0.5, 0.8571, 0.5312, 0.8571, 0.5312, 0.7143, 0.5, 0.7143, 0.5, 1.0, 0.5312, 1.0, 0.5312, 0.8571, 0.5, 0.8571, 0.5312, 0.1429, 0.5625, 0.1429, 0.5625, 0.0, 0.5312, 0.0, 0.5312, 0.2857, 0.5625, 0.2857, 0.5625, 0.1429, 0.5312, 0.1429, 0.5312, 0.4286, 0.5625, 0.4286, 0.5625, 0.2857, 0.5312, 0.2857, 0.5312, 0.5714, 0.5625, 0.5714, 0.5625, 0.4286, 0.5312, 0.4286, 0.5312, 0.7143, 0.5625, 0.7143, 0.5625, 0.5714, 0.5312, 0.5714, 0.5312, 0.8571, 0.5625, 0.8571, 0.5625, 0.7143, 0.5312, 0.7143, 0.5312, 1.0, 0.5625, 1.0, 0.5625, 0.8571, 0.5312, 0.8571, 0.5625, 0.1429, 0.5938, 0.1429, 0.5938, 0.0, 0.5625, 0.0, 0.5625, 0.2857, 0.5938, 0.2857, 0.5938, 0.1429, 0.5625, 0.1429, 0.5625, 0.4286, 0.5938, 0.4286, 0.5938, 0.2857, 0.5625, 0.2857, 0.5625, 0.5714, 0.5938, 0.5714, 0.5938, 0.4286, 0.5625, 0.4286, 0.5625, 0.7143, 0.5938, 0.7143, 0.5938, 0.5714, 0.5625, 0.5714, 0.5625, 0.8571, 0.5938, 0.8571, 0.5938, 0.7143, 0.5625, 0.7143, 0.5625, 1.0, 0.5938, 1.0, 0.5938, 0.8571, 0.5625, 0.8571, 0.5938, 0.1429, 0.625, 0.1429, 0.625, 0.0, 0.5938, 0.0, 0.5938, 0.2857, 0.625, 0.2857, 0.625, 0.1429, 0.5938, 0.1429, 0.5938, 0.4286, 0.625, 0.4286, 0.625, 0.2857, 0.5938, 0.2857, 0.5938, 0.5714, 0.625, 0.5714, 0.625, 0.4286, 0.5938, 0.4286, 0.5938, 0.7143, 0.625, 0.7143, 0.625, 0.5714, 0.5938, 0.5714, 0.5938, 0.8571, 0.625, 0.8571, 0.625, 0.7143, 0.5938, 0.7143, 0.5938, 1.0, 0.625, 1.0, 0.625, 0.8571, 0.5938, 0.8571, 0.625, 0.1429, 0.6562, 0.1429, 0.6562, 0.0, 0.625, 0.0, 0.625, 0.2857, 0.6562, 0.2857, 0.6562, 0.1429, 0.625, 0.1429, 0.625, 0.4286, 0.6562, 0.4286, 0.6562, 0.2857, 0.625, 0.2857, 0.625, 0.5714, 0.6562, 0.5714, 0.6562, 0.4286, 0.625, 0.4286, 0.625, 0.7143, 0.6562, 0.7143, 0.6562, 0.5714, 0.625, 0.5714, 0.625, 0.8571, 0.6562, 0.8571, 0.6562, 0.7143, 0.625, 0.7143, 0.625, 1.0, 0.6562, 1.0, 0.6562, 0.8571, 0.625, 0.8571, 0.6562, 0.1429, 0.6875, 0.1429, 0.6875, 0.0, 0.6562, 0.0, 0.6562, 0.2857, 0.6875, 0.2857, 0.6875, 0.1429, 0.6562, 0.1429, 0.6562, 0.4286, 0.6875, 0.4286, 0.6875, 0.2857, 0.6562, 0.2857, 0.6562, 0.5714, 0.6875, 0.5714, 0.6875, 0.4286, 0.6562, 0.4286, 0.6562, 0.7143, 0.6875, 0.7143, 0.6875, 0.5714, 0.6562, 0.5714, 0.6562, 0.8571, 0.6875, 0.8571, 0.6875, 0.7143, 0.6562, 0.7143, 0.6562, 1.0, 0.6875, 1.0, 0.6875, 0.8571, 0.6562, 0.8571, 0.6875, 0.1429, 0.7188, 0.1429, 0.7188, 0.0, 0.6875, 0.0, 0.6875, 0.2857, 0.7188, 0.2857, 0.7188, 0.1429, 0.6875, 0.1429, 0.6875, 0.4286, 0.7188, 0.4286, 0.7188, 0.2857, 0.6875, 0.2857, 0.6875, 0.5714, 0.7188, 0.5714, 0.7188, 0.4286, 0.6875, 0.4286, 0.6875, 0.7143, 0.7188, 0.7143, 0.7188, 0.5714, 0.6875, 0.5714, 0.6875, 0.8571, 0.7188, 0.8571, 0.7188, 0.7143, 0.6875, 0.7143, 0.6875, 1.0, 0.7188, 1.0, 0.7188, 0.8571, 0.6875, 0.8571, 0.7188, 0.1429, 0.75, 0.1429, 0.75, 0.0, 0.7188, 0.0, 0.7188, 0.2857, 0.75, 0.2857, 0.75, 0.1429, 0.7188, 0.1429, 0.7188, 0.4286, 0.75, 0.4286, 0.75, 0.2857, 0.7188, 0.2857, 0.7188, 0.5714, 0.75, 0.5714, 0.75, 0.4286, 0.7188, 0.4286, 0.7188, 0.7143, 0.75, 0.7143, 0.75, 0.5714, 0.7188, 0.5714, 0.7188, 0.8571, 0.75, 0.8571, 0.75, 0.7143, 0.7188, 0.7143, 0.7188, 1.0, 0.75, 1.0, 0.75, 0.8571, 0.7188, 0.8571, 0.75, 0.1429, 0.7812, 0.1429, 0.7812, 0.0, 0.75, 0.0, 0.75, 0.2857, 0.7812, 0.2857, 0.7812, 0.1429, 0.75, 0.1429, 0.75, 0.4286, 0.7812, 0.4286, 0.7812, 0.2857, 0.75, 0.2857, 0.75, 0.5714, 0.7812, 0.5714, 0.7812, 0.4286, 0.75, 0.4286, 0.75, 0.7143, 0.7812, 0.7143, 0.7812, 0.5714, 0.75, 0.5714, 0.75, 0.8571, 0.7812, 0.8571, 0.7812, 0.7143, 0.75, 0.7143, 0.75, 1.0, 0.7812, 1.0, 0.7812, 0.8571, 0.75, 0.8571, 0.7812, 0.1429, 0.8125, 0.1429, 0.8125, 0.0, 0.7812, 0.0, 0.7812, 0.2857, 0.8125, 0.2857, 0.8125, 0.1429, 0.7812, 0.1429, 0.7812, 0.4286, 0.8125, 0.4286, 0.8125, 0.2857, 0.7812, 0.2857, 0.7812, 0.5714, 0.8125, 0.5714, 0.8125, 0.4286, 0.7812, 0.4286, 0.7812, 0.7143, 0.8125, 0.7143, 0.8125, 0.5714, 0.7812, 0.5714, 0.7812, 0.8571, 0.8125, 0.8571, 0.8125, 0.7143, 0.7812, 0.7143, 0.7812, 1.0, 0.8125, 1.0, 0.8125, 0.8571, 0.7812, 0.8571, 0.8125, 0.1429, 0.8438, 0.1429, 0.8438, 0.0, 0.8125, 0.0, 0.8125, 0.2857, 0.8438, 0.2857, 0.8438, 0.1429, 0.8125, 0.1429, 0.8125, 0.4286, 0.8438, 0.4286, 0.8438, 0.2857, 0.8125, 0.2857, 0.8125, 0.5714, 0.8438, 0.5714, 0.8438, 0.4286, 0.8125, 0.4286, 0.8125, 0.7143, 0.8438, 0.7143, 0.8438, 0.5714, 0.8125, 0.5714, 0.8125, 0.8571, 0.8438, 0.8571, 0.8438, 0.7143, 0.8125, 0.7143, 0.8125, 1.0, 0.8438, 1.0, 0.8438, 0.8571, 0.8125, 0.8571, 0.8438, 0.1429, 0.875, 0.1429, 0.875, 0.0, 0.8438, 0.0, 0.8438, 0.2857, 0.875, 0.2857, 0.875, 0.1429, 0.8438, 0.1429, 0.8438, 0.4286, 0.875, 0.4286, 0.875, 0.2857, 0.8438, 0.2857, 0.8438, 0.5714, 0.875, 0.5714, 0.875, 0.4286, 0.8438, 0.4286, 0.8438, 0.7143, 0.875, 0.7143, 0.875, 0.5714, 0.8438, 0.5714, 0.8438, 0.8571, 0.875, 0.8571, 0.875, 0.7143, 0.8438, 0.7143, 0.8438, 1.0, 0.875, 1.0, 0.875, 0.8571, 0.8438, 0.8571, 0.875, 0.1429, 0.9062, 0.1429, 0.9062, 0.0, 0.875, 0.0, 0.875, 0.2857, 0.9062, 0.2857, 0.9062, 0.1429, 0.875, 0.1429, 0.875, 0.4286, 0.9062, 0.4286, 0.9062, 0.2857, 0.875, 0.2857, 0.875, 0.5714, 0.9062, 0.5714, 0.9062, 0.4286, 0.875, 0.4286, 0.875, 0.7143, 0.9062, 0.7143, 0.9062, 0.5714, 0.875, 0.5714, 0.875, 0.8571, 0.9062, 0.8571, 0.9062, 0.7143, 0.875, 0.7143, 0.875, 1.0, 0.9062, 1.0, 0.9062, 0.8571, 0.875, 0.8571, 0.9062, 0.1429, 0.9375, 0.1429, 0.9375, 0.0, 0.9062, 0.0, 0.9062, 0.2857, 0.9375, 0.2857, 0.9375, 0.1429, 0.9062, 0.1429, 0.9062, 0.4286, 0.9375, 0.4286, 0.9375, 0.2857, 0.9062, 0.2857, 0.9062, 0.5714, 0.9375, 0.5714, 0.9375, 0.4286, 0.9062, 0.4286, 0.9062, 0.7143, 0.9375, 0.7143, 0.9375, 0.5714, 0.9062, 0.5714, 0.9062, 0.8571, 0.9375, 0.8571, 0.9375, 0.7143, 0.9062, 0.7143, 0.9062, 1.0, 0.9375, 1.0, 0.9375, 0.8571, 0.9062, 0.8571, 0.9375, 0.1429, 0.9688, 0.1429, 0.9688, 0.0, 0.9375, 0.0, 0.9375, 0.2857, 0.9688, 0.2857, 0.9688, 0.1429, 0.9375, 0.1429, 0.9375, 0.4286, 0.9688, 0.4286, 0.9688, 0.2857, 0.9375, 0.2857, 0.9375, 0.5714, 0.9688, 0.5714, 0.9688, 0.4286, 0.9375, 0.4286, 0.9375, 0.7143, 0.9688, 0.7143, 0.9688, 0.5714, 0.9375, 0.5714, 0.9375, 0.8571, 0.9688, 0.8571, 0.9688, 0.7143, 0.9375, 0.7143, 0.9375, 1.0, 0.9688, 1.0, 0.9688, 0.8571, 0.9375, 0.8571, 0.9688, 0.1429, 1.0, 0.1429, 1.0, 0.0, 0.9688, 0.0, 0.9688, 0.2857, 1.0, 0.2857, 1.0, 0.1429, 0.9688, 0.1429, 0.9688, 0.4286, 1.0, 0.4286, 1.0, 0.2857, 0.9688, 0.2857, 0.9688, 0.5714, 1.0, 0.5714, 1.0, 0.4286, 0.9688, 0.4286, 0.9688, 0.7143, 1.0, 0.7143, 1.0, 0.5714, 0.9688, 0.5714, 0.9688, 0.8571, 1.0, 0.8571, 1.0, 0.7143, 0.9688, 0.7143, 0.9688, 1.0, 1.0, 1.0, 1.0, 0.8571, 0.9688, 0.8571, 0.0, 0.1429, 0.0, 0.0, 0.03125, 0.0, 0.03125, 0.1429, 0.0, 0.2857, 0.0, 0.1429, 0.03125, 0.1429, 0.03125, 0.2857, 0.0, 0.4286, 0.0, 0.2857, 0.03125, 0.2857, 0.03125, 0.4286, 0.0, 0.5714, 0.0, 0.4286, 0.03125, 0.4286, 0.03125, 0.5714, 0.0, 0.7143, 0.0, 0.5714, 0.03125, 0.5714, 0.03125, 0.7143, 0.0, 0.8571, 0.0, 0.7143, 0.03125, 0.7143, 0.03125, 0.8571, 0.0, 1.0, 0.0, 0.8571, 0.03125, 0.8571, 0.03125, 1.0, 0.03125, 0.1429, 0.03125, 0.0, 0.0625, 0.0, 0.0625, 0.1429, 0.03125, 0.2857, 0.03125, 0.1429, 0.0625, 0.1429, 0.0625, 0.2857, 0.03125, 0.4286, 0.03125, 0.2857, 0.0625, 0.2857, 0.0625, 0.4286, 0.03125, 0.5714, 0.03125, 0.4286, 0.0625, 0.4286, 0.0625, 0.5714, 0.03125, 0.7143, 0.03125, 0.5714, 0.0625, 0.5714, 0.0625, 0.7143, 0.03125, 0.8571, 0.03125, 0.7143, 0.0625, 0.7143, 0.0625, 0.8571, 0.03125, 1.0, 0.03125, 0.8571, 0.0625, 0.8571, 0.0625, 1.0, 0.0625, 0.1429, 0.0625, 0.0, 0.09375, 0.0, 0.09375, 0.1429, 0.0625, 0.2857, 0.0625, 0.1429, 0.09375, 0.1429, 0.09375, 0.2857, 0.0625, 0.4286, 0.0625, 0.2857, 0.09375, 0.2857, 0.09375, 0.4286, 0.0625, 0.5714, 0.0625, 0.4286, 0.09375, 0.4286, 0.09375, 0.5714, 0.0625, 0.7143, 0.0625, 0.5714, 0.09375, 0.5714, 0.09375, 0.7143, 0.0625, 0.8571, 0.0625, 0.7143, 0.09375, 0.7143, 0.09375, 0.8571, 0.0625, 1.0, 0.0625, 0.8571, 0.09375, 0.8571, 0.09375, 1.0, 0.09375, 0.1429, 0.09375, 0.0, 0.125, 0.0, 0.125, 0.1429, 0.09375, 0.2857, 0.09375, 0.1429, 0.125, 0.1429, 0.125, 0.2857, 0.09375, 0.4286, 0.09375, 0.2857, 0.125, 0.2857, 0.125, 0.4286, 0.09375, 0.5714, 0.09375, 0.4286, 0.125, 0.4286, 0.125, 0.5714, 0.09375, 0.7143, 0.09375, 0.5714, 0.125, 0.5714, 0.125, 0.7143, 0.09375, 0.8571, 0.09375, 0.7143, 0.125, 0.7143, 0.125, 0.8571, 0.09375, 1.0, 0.09375, 0.8571, 0.125, 0.8571, 0.125, 1.0, 0.125, 0.1429, 0.125, 0.0, 0.1562, 0.0, 0.1562, 0.1429, 0.125, 0.2857, 0.125, 0.1429, 0.1562, 0.1429, 0.1562, 0.2857, 0.125, 0.4286, 0.125, 0.2857, 0.1562, 0.2857, 0.1562, 0.4286, 0.125, 0.5714, 0.125, 0.4286, 0.1562, 0.4286, 0.1562, 0.5714, 0.125, 0.7143, 0.125, 0.5714, 0.1562, 0.5714, 0.1562, 0.7143, 0.125, 0.8571, 0.125, 0.7143, 0.1562, 0.7143, 0.1562, 0.8571, 0.125, 1.0, 0.125, 0.8571, 0.1562, 0.8571, 0.1562, 1.0, 0.1562, 0.1429, 0.1562, 0.0, 0.1875, 0.0, 0.1875, 0.1429, 0.1562, 0.2857, 0.1562, 0.1429, 0.1875, 0.1429, 0.1875, 0.2857, 0.1562, 0.4286, 0.1562, 0.2857, 0.1875, 0.2857, 0.1875, 0.4286, 0.1562, 0.5714, 0.1562, 0.4286, 0.1875, 0.4286, 0.1875, 0.5714, 0.1562, 0.7143, 0.1562, 0.5714, 0.1875, 0.5714, 0.1875, 0.7143, 0.1562, 0.8571, 0.1562, 0.7143, 0.1875, 0.7143, 0.1875, 0.8571, 0.1562, 1.0, 0.1562, 0.8571, 0.1875, 0.8571, 0.1875, 1.0, 0.1875, 0.1429, 0.1875, 0.0, 0.2188, 0.0, 0.2188, 0.1429, 0.1875, 0.2857, 0.1875, 0.1429, 0.2188, 0.1429, 0.2188, 0.2857, 0.1875, 0.4286, 0.1875, 0.2857, 0.2188, 0.2857, 0.2188, 0.4286, 0.1875, 0.5714, 0.1875, 0.4286, 0.2188, 0.4286, 0.2188, 0.5714, 0.1875, 0.7143, 0.1875, 0.5714, 0.2188, 0.5714, 0.2188, 0.7143, 0.1875, 0.8571, 0.1875, 0.7143, 0.2188, 0.7143, 0.2188, 0.8571, 0.1875, 1.0, 0.1875, 0.8571, 0.2188, 0.8571, 0.2188, 1.0, 0.2188, 0.1429, 0.2188, 0.0, 0.25, 0.0, 0.25, 0.1429, 0.2188, 0.2857, 0.2188, 0.1429, 0.25, 0.1429, 0.25, 0.2857, 0.2188, 0.4286, 0.2188, 0.2857, 0.25, 0.2857, 0.25, 0.4286, 0.2188, 0.5714, 0.2188, 0.4286, 0.25, 0.4286, 0.25, 0.5714, 0.2188, 0.7143, 0.2188, 0.5714, 0.25, 0.5714, 0.25, 0.7143, 0.2188, 0.8571, 0.2188, 0.7143, 0.25, 0.7143, 0.25, 0.8571, 0.2188, 1.0, 0.2188, 0.8571, 0.25, 0.8571, 0.25, 1.0, 0.25, 0.1429, 0.25, 0.0, 0.2812, 0.0, 0.2812, 0.1429, 0.25, 0.2857, 0.25, 0.1429, 0.2812, 0.1429, 0.2812, 0.2857, 0.25, 0.4286, 0.25, 0.2857, 0.2812, 0.2857, 0.2812, 0.4286, 0.25, 0.5714, 0.25, 0.4286, 0.2812, 0.4286, 0.2812, 0.5714, 0.25, 0.7143, 0.25, 0.5714, 0.2812, 0.5714, 0.2812, 0.7143, 0.25, 0.8571, 0.25, 0.7143, 0.2812, 0.7143, 0.2812, 0.8571, 0.25, 1.0, 0.25, 0.8571, 0.2812, 0.8571, 0.2812, 1.0, 0.2812, 0.1429, 0.2812, 0.0, 0.3125, 0.0, 0.3125, 0.1429, 0.2812, 0.2857, 0.2812, 0.1429, 0.3125, 0.1429, 0.3125, 0.2857, 0.2812, 0.4286, 0.2812, 0.2857, 0.3125, 0.2857, 0.3125, 0.4286, 0.2812, 0.5714, 0.2812, 0.4286, 0.3125, 0.4286, 0.3125, 0.5714, 0.2812, 0.7143, 0.2812, 0.5714, 0.3125, 0.5714, 0.3125, 0.7143, 0.2812, 0.8571, 0.2812, 0.7143, 0.3125, 0.7143, 0.3125, 0.8571, 0.2812, 1.0, 0.2812, 0.8571, 0.3125, 0.8571, 0.3125, 1.0, 0.3125, 0.1429, 0.3125, 0.0, 0.3438, 0.0, 0.3438, 0.1429, 0.3125, 0.2857, 0.3125, 0.1429, 0.3438, 0.1429, 0.3438, 0.2857, 0.3125, 0.4286, 0.3125, 0.2857, 0.3438, 0.2857, 0.3438, 0.4286, 0.3125, 0.5714, 0.3125, 0.4286, 0.3438, 0.4286, 0.3438, 0.5714, 0.3125, 0.7143, 0.3125, 0.5714, 0.3438, 0.5714, 0.3438, 0.7143, 0.3125, 0.8571, 0.3125, 0.7143, 0.3438, 0.7143, 0.3438, 0.8571, 0.3125, 1.0, 0.3125, 0.8571, 0.3438, 0.8571, 0.3438, 1.0, 0.3438, 0.1429, 0.3438, 0.0, 0.375, 0.0, 0.375, 0.1429, 0.3438, 0.2857, 0.3438, 0.1429, 0.375, 0.1429, 0.375, 0.2857, 0.3438, 0.4286, 0.3438, 0.2857, 0.375, 0.2857, 0.375, 0.4286, 0.3438, 0.5714, 0.3438, 0.4286, 0.375, 0.4286, 0.375, 0.5714, 0.3438, 0.7143, 0.3438, 0.5714, 0.375, 0.5714, 0.375, 0.7143, 0.3438, 0.8571, 0.3438, 0.7143, 0.375, 0.7143, 0.375, 0.8571, 0.3438, 1.0, 0.3438, 0.8571, 0.375, 0.8571, 0.375, 1.0, 0.375, 0.1429, 0.375, 0.0, 0.4062, 0.0, 0.4062, 0.1429, 0.375, 0.2857, 0.375, 0.1429, 0.4062, 0.1429, 0.4062, 0.2857, 0.375, 0.4286, 0.375, 0.2857, 0.4062, 0.2857, 0.4062, 0.4286, 0.375, 0.5714, 0.375, 0.4286, 0.4062, 0.4286, 0.4062, 0.5714, 0.375, 0.7143, 0.375, 0.5714, 0.4062, 0.5714, 0.4062, 0.7143, 0.375, 0.8571, 0.375, 0.7143, 0.4062, 0.7143, 0.4062, 0.8571, 0.375, 1.0, 0.375, 0.8571, 0.4062, 0.8571, 0.4062, 1.0, 0.4062, 0.1429, 0.4062, 0.0, 0.4375, 0.0, 0.4375, 0.1429, 0.4062, 0.2857, 0.4062, 0.1429, 0.4375, 0.1429, 0.4375, 0.2857, 0.4062, 0.4286, 0.4062, 0.2857, 0.4375, 0.2857, 0.4375, 0.4286, 0.4062, 0.5714, 0.4062, 0.4286, 0.4375, 0.4286, 0.4375, 0.5714, 0.4062, 0.7143, 0.4062, 0.5714, 0.4375, 0.5714, 0.4375, 0.7143, 0.4062, 0.8571, 0.4062, 0.7143, 0.4375, 0.7143, 0.4375, 0.8571, 0.4062, 1.0, 0.4062, 0.8571, 0.4375, 0.8571, 0.4375, 1.0, 0.4375, 0.1429, 0.4375, 0.0, 0.4688, 0.0, 0.4688, 0.1429, 0.4375, 0.2857, 0.4375, 0.1429, 0.4688, 0.1429, 0.4688, 0.2857, 0.4375, 0.4286, 0.4375, 0.2857, 0.4688, 0.2857, 0.4688, 0.4286, 0.4375, 0.5714, 0.4375, 0.4286, 0.4688, 0.4286, 0.4688, 0.5714, 0.4375, 0.7143, 0.4375, 0.5714, 0.4688, 0.5714, 0.4688, 0.7143, 0.4375, 0.8571, 0.4375, 0.7143, 0.4688, 0.7143, 0.4688, 0.8571, 0.4375, 1.0, 0.4375, 0.8571, 0.4688, 0.8571, 0.4688, 1.0, 0.4688, 0.1429, 0.4688, 0.0, 0.5, 0.0, 0.5, 0.1429, 0.4688, 0.2857, 0.4688, 0.1429, 0.5, 0.1429, 0.5, 0.2857, 0.4688, 0.4286, 0.4688, 0.2857, 0.5, 0.2857, 0.5, 0.4286, 0.4688, 0.5714, 0.4688, 0.4286, 0.5, 0.4286, 0.5, 0.5714, 0.4688, 0.7143, 0.4688, 0.5714, 0.5, 0.5714, 0.5, 0.7143, 0.4688, 0.8571, 0.4688, 0.7143, 0.5, 0.7143, 0.5, 0.8571, 0.4688, 1.0, 0.4688, 0.8571, 0.5, 0.8571, 0.5, 1.0, 0.5, 0.1429, 0.5, 0.0, 0.5312, 0.0, 0.5312, 0.1429, 0.5, 0.2857, 0.5, 0.1429, 0.5312, 0.1429, 0.5312, 0.2857, 0.5, 0.4286, 0.5, 0.2857, 0.5312, 0.2857, 0.5312, 0.4286, 0.5, 0.5714, 0.5, 0.4286, 0.5312, 0.4286, 0.5312, 0.5714, 0.5, 0.7143, 0.5, 0.5714, 0.5312, 0.5714, 0.5312, 0.7143, 0.5, 0.8571, 0.5, 0.7143, 0.5312, 0.7143, 0.5312, 0.8571, 0.5, 1.0, 0.5, 0.8571, 0.5312, 0.8571, 0.5312, 1.0, 0.5312, 0.1429, 0.5312, 0.0, 0.5625, 0.0, 0.5625, 0.1429, 0.5312, 0.2857, 0.5312, 0.1429, 0.5625, 0.1429, 0.5625, 0.2857, 0.5312, 0.4286, 0.5312, 0.2857, 0.5625, 0.2857, 0.5625, 0.4286, 0.5312, 0.5714, 0.5312, 0.4286, 0.5625, 0.4286, 0.5625, 0.5714, 0.5312, 0.7143, 0.5312, 0.5714, 0.5625, 0.5714, 0.5625, 0.7143, 0.5312, 0.8571, 0.5312, 0.7143, 0.5625, 0.7143, 0.5625, 0.8571, 0.5312, 1.0, 0.5312, 0.8571, 0.5625, 0.8571, 0.5625, 1.0, 0.5625, 0.1429, 0.5625, 0.0, 0.5938, 0.0, 0.5938, 0.1429, 0.5625, 0.2857, 0.5625, 0.1429, 0.5938, 0.1429, 0.5938, 0.2857, 0.5625, 0.4286, 0.5625, 0.2857, 0.5938, 0.2857, 0.5938, 0.4286, 0.5625, 0.5714, 0.5625, 0.4286, 0.5938, 0.4286, 0.5938, 0.5714, 0.5625, 0.7143, 0.5625, 0.5714, 0.5938, 0.5714, 0.5938, 0.7143, 0.5625, 0.8571, 0.5625, 0.7143, 0.5938, 0.7143, 0.5938, 0.8571, 0.5625, 1.0, 0.5625, 0.8571, 0.5938, 0.8571, 0.5938, 1.0, 0.5938, 0.1429, 0.5938, 0.0, 0.625, 0.0, 0.625, 0.1429, 0.5938, 0.2857, 0.5938, 0.1429, 0.625, 0.1429, 0.625, 0.2857, 0.5938, 0.4286, 0.5938, 0.2857, 0.625, 0.2857, 0.625, 0.4286, 0.5938, 0.5714, 0.5938, 0.4286, 0.625, 0.4286, 0.625, 0.5714, 0.5938, 0.7143, 0.5938, 0.5714, 0.625, 0.5714, 0.625, 0.7143, 0.5938, 0.8571, 0.5938, 0.7143, 0.625, 0.7143, 0.625, 0.8571, 0.5938, 1.0, 0.5938, 0.8571, 0.625, 0.8571, 0.625, 1.0, 0.625, 0.1429, 0.625, 0.0, 0.6562, 0.0, 0.6562, 0.1429, 0.625, 0.2857, 0.625, 0.1429, 0.6562, 0.1429, 0.6562, 0.2857, 0.625, 0.4286, 0.625, 0.2857, 0.6562, 0.2857, 0.6562, 0.4286, 0.625, 0.5714, 0.625, 0.4286, 0.6562, 0.4286, 0.6562, 0.5714, 0.625, 0.7143, 0.625, 0.5714, 0.6562, 0.5714, 0.6562, 0.7143, 0.625, 0.8571, 0.625, 0.7143, 0.6562, 0.7143, 0.6562, 0.8571, 0.625, 1.0, 0.625, 0.8571, 0.6562, 0.8571, 0.6562, 1.0, 0.6562, 0.1429, 0.6562, 0.0, 0.6875, 0.0, 0.6875, 0.1429, 0.6562, 0.2857, 0.6562, 0.1429, 0.6875, 0.1429, 0.6875, 0.2857, 0.6562, 0.4286, 0.6562, 0.2857, 0.6875, 0.2857, 0.6875, 0.4286, 0.6562, 0.5714, 0.6562, 0.4286, 0.6875, 0.4286, 0.6875, 0.5714, 0.6562, 0.7143, 0.6562, 0.5714, 0.6875, 0.5714, 0.6875, 0.7143, 0.6562, 0.8571, 0.6562, 0.7143, 0.6875, 0.7143, 0.6875, 0.8571, 0.6562, 1.0, 0.6562, 0.8571, 0.6875, 0.8571, 0.6875, 1.0, 0.6875, 0.1429, 0.6875, 0.0, 0.7188, 0.0, 0.7188, 0.1429, 0.6875, 0.2857, 0.6875, 0.1429, 0.7188, 0.1429, 0.7188, 0.2857, 0.6875, 0.4286, 0.6875, 0.2857, 0.7188, 0.2857, 0.7188, 0.4286, 0.6875, 0.5714, 0.6875, 0.4286, 0.7188, 0.4286, 0.7188, 0.5714, 0.6875, 0.7143, 0.6875, 0.5714, 0.7188, 0.5714, 0.7188, 0.7143, 0.6875, 0.8571, 0.6875, 0.7143, 0.7188, 0.7143, 0.7188, 0.8571, 0.6875, 1.0, 0.6875, 0.8571, 0.7188, 0.8571, 0.7188, 1.0, 0.7188, 0.1429, 0.7188, 0.0, 0.75, 0.0, 0.75, 0.1429, 0.7188, 0.2857, 0.7188, 0.1429, 0.75, 0.1429, 0.75, 0.2857, 0.7188, 0.4286, 0.7188, 0.2857, 0.75, 0.2857, 0.75, 0.4286, 0.7188, 0.5714, 0.7188, 0.4286, 0.75, 0.4286, 0.75, 0.5714, 0.7188, 0.7143, 0.7188, 0.5714, 0.75, 0.5714, 0.75, 0.7143, 0.7188, 0.8571, 0.7188, 0.7143, 0.75, 0.7143, 0.75, 0.8571, 0.7188, 1.0, 0.7188, 0.8571, 0.75, 0.8571, 0.75, 1.0, 0.75, 0.1429, 0.75, 0.0, 0.7812, 0.0, 0.7812, 0.1429, 0.75, 0.2857, 0.75, 0.1429, 0.7812, 0.1429, 0.7812, 0.2857, 0.75, 0.4286, 0.75, 0.2857, 0.7812, 0.2857, 0.7812, 0.4286, 0.75, 0.5714, 0.75, 0.4286, 0.7812, 0.4286, 0.7812, 0.5714, 0.75, 0.7143, 0.75, 0.5714, 0.7812, 0.5714, 0.7812, 0.7143, 0.75, 0.8571, 0.75, 0.7143, 0.7812, 0.7143, 0.7812, 0.8571, 0.75, 1.0, 0.75, 0.8571, 0.7812, 0.8571, 0.7812, 1.0, 0.7812, 0.1429, 0.7812, 0.0, 0.8125, 0.0, 0.8125, 0.1429, 0.7812, 0.2857, 0.7812, 0.1429, 0.8125, 0.1429, 0.8125, 0.2857, 0.7812, 0.4286, 0.7812, 0.2857, 0.8125, 0.2857, 0.8125, 0.4286, 0.7812, 0.5714, 0.7812, 0.4286, 0.8125, 0.4286, 0.8125, 0.5714, 0.7812, 0.7143, 0.7812, 0.5714, 0.8125, 0.5714, 0.8125, 0.7143, 0.7812, 0.8571, 0.7812, 0.7143, 0.8125, 0.7143, 0.8125, 0.8571, 0.7812, 1.0, 0.7812, 0.8571, 0.8125, 0.8571, 0.8125, 1.0, 0.8125, 0.1429, 0.8125, 0.0, 0.8438, 0.0, 0.8438, 0.1429, 0.8125, 0.2857, 0.8125, 0.1429, 0.8438, 0.1429, 0.8438, 0.2857, 0.8125, 0.4286, 0.8125, 0.2857, 0.8438, 0.2857, 0.8438, 0.4286, 0.8125, 0.5714, 0.8125, 0.4286, 0.8438, 0.4286, 0.8438, 0.5714, 0.8125, 0.7143, 0.8125, 0.5714, 0.8438, 0.5714, 0.8438, 0.7143, 0.8125, 0.8571, 0.8125, 0.7143, 0.8438, 0.7143, 0.8438, 0.8571, 0.8125, 1.0, 0.8125, 0.8571, 0.8438, 0.8571, 0.8438, 1.0, 0.8438, 0.1429, 0.8438, 0.0, 0.875, 0.0, 0.875, 0.1429, 0.8438, 0.2857, 0.8438, 0.1429, 0.875, 0.1429, 0.875, 0.2857, 0.8438, 0.4286, 0.8438, 0.2857, 0.875, 0.2857, 0.875, 0.4286, 0.8438, 0.5714, 0.8438, 0.4286, 0.875, 0.4286, 0.875, 0.5714, 0.8438, 0.7143, 0.8438, 0.5714, 0.875, 0.5714, 0.875, 0.7143, 0.8438, 0.8571, 0.8438, 0.7143, 0.875, 0.7143, 0.875, 0.8571, 0.8438, 1.0, 0.8438, 0.8571, 0.875, 0.8571, 0.875, 1.0, 0.875, 0.1429, 0.875, 0.0, 0.9062, 0.0, 0.9062, 0.1429, 0.875, 0.2857, 0.875, 0.1429, 0.9062, 0.1429, 0.9062, 0.2857, 0.875, 0.4286, 0.875, 0.2857, 0.9062, 0.2857, 0.9062, 0.4286, 0.875, 0.5714, 0.875, 0.4286, 0.9062, 0.4286, 0.9062, 0.5714, 0.875, 0.7143, 0.875, 0.5714, 0.9062, 0.5714, 0.9062, 0.7143, 0.875, 0.8571, 0.875, 0.7143, 0.9062, 0.7143, 0.9062, 0.8571, 0.875, 1.0, 0.875, 0.8571, 0.9062, 0.8571, 0.9062, 1.0, 0.9062, 0.1429, 0.9062, 0.0, 0.9375, 0.0, 0.9375, 0.1429, 0.9062, 0.2857, 0.9062, 0.1429, 0.9375, 0.1429, 0.9375, 0.2857, 0.9062, 0.4286, 0.9062, 0.2857, 0.9375, 0.2857, 0.9375, 0.4286, 0.9062, 0.5714, 0.9062, 0.4286, 0.9375, 0.4286, 0.9375, 0.5714, 0.9062, 0.7143, 0.9062, 0.5714, 0.9375, 0.5714, 0.9375, 0.7143, 0.9062, 0.8571, 0.9062, 0.7143, 0.9375, 0.7143, 0.9375, 0.8571, 0.9062, 1.0, 0.9062, 0.8571, 0.9375, 0.8571, 0.9375, 1.0, 0.9375, 0.1429, 0.9375, 0.0, 0.9688, 0.0, 0.9688, 0.1429, 0.9375, 0.2857, 0.9375, 0.1429, 0.9688, 0.1429, 0.9688, 0.2857, 0.9375, 0.4286, 0.9375, 0.2857, 0.9688, 0.2857, 0.9688, 0.4286, 0.9375, 0.5714, 0.9375, 0.4286, 0.9688, 0.4286, 0.9688, 0.5714, 0.9375, 0.7143, 0.9375, 0.5714, 0.9688, 0.5714, 0.9688, 0.7143, 0.9375, 0.8571, 0.9375, 0.7143, 0.9688, 0.7143, 0.9688, 0.8571, 0.9375, 1.0, 0.9375, 0.8571, 0.9688, 0.8571, 0.9688, 1.0, 0.9688, 0.1429, 0.9688, 0.0, 1.0, 0.0, 1.0, 0.1429, 0.9688, 0.2857, 0.9688, 0.1429, 1.0, 0.1429, 1.0, 0.2857, 0.9688, 0.4286, 0.9688, 0.2857, 1.0, 0.2857, 1.0, 0.4286, 0.9688, 0.5714, 0.9688, 0.4286, 1.0, 0.4286, 1.0, 0.5714, 0.9688, 0.7143, 0.9688, 0.5714, 1.0, 0.5714, 1.0, 0.7143, 0.9688, 0.8571, 0.9688, 0.7143, 1.0, 0.7143, 1.0, 0.8571, 0.9688, 1.0, 0.9688, 0.8571, 1.0, 0.8571, 1.0, 1.0, 0.0, 0.0, 0.03125, 0.0, 0.03125, 0.0, 0.0, 0.0, 0.03125, 1.0, 0.0, 1.0, 0.0, 1.0, 0.03125, 1.0, 0.03125, 0.0, 0.0625, 0.0, 0.0625, 0.0, 0.03125, 0.0, 0.0625, 1.0, 0.03125, 1.0, 0.03125, 1.0, 0.0625, 1.0, 0.0625, 0.0, 0.09375, 0.0, 0.09375, 0.0, 0.0625, 0.0, 0.09375, 1.0, 0.0625, 1.0, 0.0625, 1.0, 0.09375, 1.0, 0.09375, 0.0, 0.125, 0.0, 0.125, 0.0, 0.09375, 0.0, 0.125, 1.0, 0.09375, 1.0, 0.09375, 1.0, 0.125, 1.0, 0.125, 0.0, 0.1562, 0.0, 0.1562, 0.0, 0.125, 0.0, 0.1562, 1.0, 0.125, 1.0, 0.125, 1.0, 0.1562, 1.0, 0.1562, 0.0, 0.1875, 0.0, 0.1875, 0.0, 0.1562, 0.0, 0.1875, 1.0, 0.1562, 1.0, 0.1562, 1.0, 0.1875, 1.0, 0.1875, 0.0, 0.2188, 0.0, 0.2188, 0.0, 0.1875, 0.0, 0.2188, 1.0, 0.1875, 1.0, 0.1875, 1.0, 0.2188, 1.0, 0.2188, 0.0, 0.25, 0.0, 0.25, 0.0, 0.2188, 0.0, 0.25, 1.0, 0.2188, 1.0, 0.2188, 1.0, 0.25, 1.0, 0.25, 0.0, 0.2812, 0.0, 0.2812, 0.0, 0.25, 0.0, 0.2812, 1.0, 0.25, 1.0, 0.25, 1.0, 0.2812, 1.0, 0.2812, 0.0, 0.3125, 0.0, 0.3125, 0.0, 0.2812, 0.0, 0.3125, 1.0, 0.2812, 1.0, 0.2812, 1.0, 0.3125, 1.0, 0.3125, 0.0, 0.3438, 0.0, 0.3438, 0.0, 0.3125, 0.0, 0.3438, 1.0, 0.3125, 1.0, 0.3125, 1.0, 0.3438, 1.0, 0.3438, 0.0, 0.375, 0.0, 0.375, 0.0, 0.3438, 0.0, 0.375, 1.0, 0.3438, 1.0, 0.3438, 1.0, 0.375, 1.0, 0.375, 0.0, 0.4062, 0.0, 0.4062, 0.0, 0.375, 0.0, 0.4062, 1.0, 0.375, 1.0, 0.375, 1.0, 0.4062, 1.0, 0.4062, 0.0, 0.4375, 0.0, 0.4375, 0.0, 0.4062, 0.0, 0.4375, 1.0, 0.4062, 1.0, 0.4062, 1.0, 0.4375, 1.0, 0.4375, 0.0, 0.4688, 0.0, 0.4688, 0.0, 0.4375, 0.0, 0.4688, 1.0, 0.4375, 1.0, 0.4375, 1.0, 0.4688, 1.0, 0.4688, 0.0, 0.5, 0.0, 0.5, 0.0, 0.4688, 0.0, 0.5, 1.0, 0.4688, 1.0, 0.4688, 1.0, 0.5, 1.0, 0.5, 0.0, 0.5312, 0.0, 0.5312, 0.0, 0.5, 0.0, 0.5312, 1.0, 0.5, 1.0, 0.5, 1.0, 0.5312, 1.0, 0.5312, 0.0, 0.5625, 0.0, 0.5625, 0.0, 0.5312, 0.0, 0.5625, 1.0, 0.5312, 1.0, 0.5312, 1.0, 0.5625, 1.0, 0.5625, 0.0, 0.5938, 0.0, 0.5938, 0.0, 0.5625, 0.0, 0.5938, 1.0, 0.5625, 1.0, 0.5625, 1.0, 0.5938, 1.0, 0.5938, 0.0, 0.625, 0.0, 0.625, 0.0, 0.5938, 0.0, 0.625, 1.0, 0.5938, 1.0, 0.5938, 1.0, 0.625, 1.0, 0.625, 0.0, 0.6562, 0.0, 0.6562, 0.0, 0.625, 0.0, 0.6562, 1.0, 0.625, 1.0, 0.625, 1.0, 0.6562, 1.0, 0.6562, 0.0, 0.6875, 0.0, 0.6875, 0.0, 0.6562, 0.0, 0.6875, 1.0, 0.6562, 1.0, 0.6562, 1.0, 0.6875, 1.0, 0.6875, 0.0, 0.7188, 0.0, 0.7188, 0.0, 0.6875, 0.0, 0.7188, 1.0, 0.6875, 1.0, 0.6875, 1.0, 0.7188, 1.0, 0.7188, 0.0, 0.75, 0.0, 0.75, 0.0, 0.7188, 0.0, 0.75, 1.0, 0.7188, 1.0, 0.7188, 1.0, 0.75, 1.0, 0.75, 0.0, 0.7812, 0.0, 0.7812, 0.0, 0.75, 0.0, 0.7812, 1.0, 0.75, 1.0, 0.75, 1.0, 0.7812, 1.0, 0.7812, 0.0, 0.8125, 0.0, 0.8125, 0.0, 0.7812, 0.0, 0.8125, 1.0, 0.7812, 1.0, 0.7812, 1.0, 0.8125, 1.0, 0.8125, 0.0, 0.8438, 0.0, 0.8438, 0.0, 0.8125, 0.0, 0.8438, 1.0, 0.8125, 1.0, 0.8125, 1.0, 0.8438, 1.0, 0.8438, 0.0, 0.875, 0.0, 0.875, 0.0, 0.8438, 0.0, 0.875, 1.0, 0.8438, 1.0, 0.8438, 1.0, 0.875, 1.0, 0.875, 0.0, 0.9062, 0.0, 0.9062, 0.0, 0.875, 0.0, 0.9062, 1.0, 0.875, 1.0, 0.875, 1.0, 0.9062, 1.0, 0.9062, 0.0, 0.9375, 0.0, 0.9375, 0.0, 0.9062, 0.0, 0.9375, 1.0, 0.9062, 1.0, 0.9062, 1.0, 0.9375, 1.0, 0.9375, 0.0, 0.9688, 0.0, 0.9688, 0.0, 0.9375, 0.0, 0.9688, 1.0, 0.9375, 1.0, 0.9375, 1.0, 0.9688, 1.0, 0.9688, 0.0, 1.0, 0.0, 1.0, 0.0, 0.9688, 0.0, 1.0, 1.0, 0.9688, 1.0, 0.9688, 1.0, 1.0, 1.0])
me_cylinder_002.update()

# ---- objects
ob_light = bpy.data.objects.new('Light', light_light)
ob_camera = bpy.data.objects.new('Camera', cam_camera)
ob_cylinder = bpy.data.objects.new('Cylinder', me_cylinder_002)

# ---- transforms, parenting, visibility, modifiers, constraints
ob_light.location = (4.076, 1.005, 5.904)
ob_light.rotation_euler = (0.6503, 0.05522, 1.866)
ob_light.lock_rotations_4d = False
ob_light.empty_display_type = 'ARROWS'
ob_light.color = (0.0, 0.0, 0.0, 0.0)
ob_light.lineart.crease_threshold = 0.0
ob_camera.location = (7.359, -6.926, 4.958)
ob_camera.rotation_euler = (1.109, 0.0, 0.8149)
ob_camera.lock_rotations_4d = False
ob_camera.empty_display_type = 'ARROWS'
ob_camera.color = (0.0, 0.0, 0.0, 0.0)
ob_camera.display_type = 'WIRE'
ob_camera.lineart.crease_threshold = 0.0
ob_cylinder.location = (0.0, 0.0, 0.0)

# ---- collection membership
col_collection.objects.link(ob_light)
col_collection.objects.link(ob_camera)
col_collection.objects.link(ob_cylinder)

# ---- scene / render settings (as saved in the file)
scene.camera = ob_camera
scene.frame_start = 1; scene.frame_end = 250; scene.frame_set(92)
scene.render.engine = 'BLENDER_EEVEE_NEXT'
scene.cycles.sampling_pattern = 'TABULATED_SOBOL'
scene.cycles.use_light_tree = False
scene.view_settings.view_transform = 'Filmic'
bpy.context.view_layer.update()
